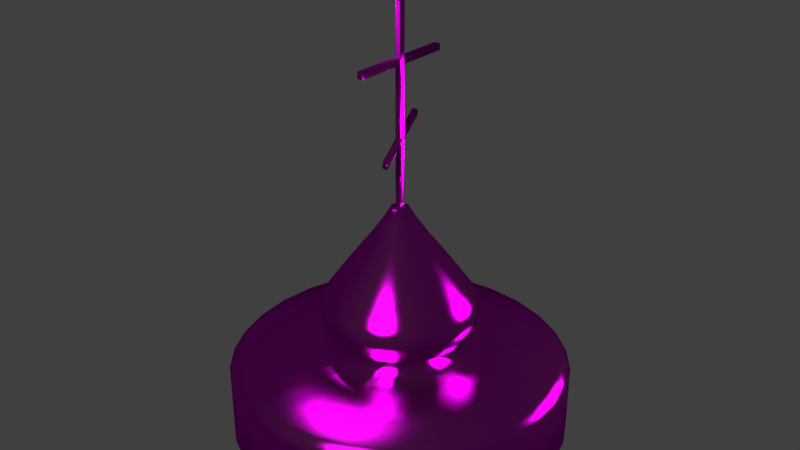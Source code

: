 # Source: ChurchRoof.blend  (saved by Blender 2.79.0; exported with 4.5.12 LTS)
import bpy
from mathutils import Matrix  # noqa: F401  (used for matrix-valued properties, if any)

bpy.ops.wm.read_factory_settings(use_empty=True)
scene = bpy.context.scene
scene.name = 'Scene'

# ---- collections
col_collection_1 = bpy.data.collections.new('Collection 1'); scene.collection.children.link(col_collection_1)

# ---- images (referenced by path relative to the original .blend; pixels are not part of the script)
import os
ASSET_DIR = os.environ.get("B2B_ASSET_DIR", "")  # directory of the original .blend (textures are referenced by path, not embedded)
HERE = os.path.dirname(os.path.abspath(__file__))  # packed textures are extracted next to this script under _unpacked/

def load_image(name, relpath, width, height, colorspace="sRGB"):
    """Load a texture the original file referenced (path relative to the .blend, or extracted next to this script)."""
    p = next((c for c in (os.path.join(HERE, relpath), os.path.join(ASSET_DIR, relpath)) if relpath and os.path.exists(c)), "")
    if p:
        img = bpy.data.images.load(p, check_existing=True)
        img.name = name
    else:  # same state as the original file: an image datablock whose file is absent (Cycles renders it pink)
        img = bpy.data.images.new(name, width, height)
        img.source = "FILE"
        img.filepath = "//" + (relpath or name)
    img.colorspace_settings.name = colorspace
    return img
img_goldtexture4_jpg_001 = load_image('GoldTexture4.jpg.001', 'Textures/GoldTexture4.jpg', 1024, 1024, 'sRGB')

# ---- materials (node trees are filled in below, after node groups)
mat_material_005 = bpy.data.materials.new('Material.005')
mat_material_005.alpha_threshold = 0.0
mat_material_005.roughness = 0.5

# ---- material node trees
mat_material_005.use_nodes = True; mat_material_005.node_tree.nodes.clear()
_N = mat_material_005.node_tree.nodes; _L = mat_material_005.node_tree.links
n0 = _N.new('ShaderNodeOutputMaterial'); n0.name = 'Material Output'; n0.location = (300, 300)
n1 = _N.new('ShaderNodeMixShader'); n1.name = 'Mix Shader'; n1.location = (10, 300)
n1.inputs[0].default_value = 0.25
n2 = _N.new('ShaderNodeBsdfAnisotropic'); n2.name = 'Glossy BSDF'; n2.location = (-190, 200)
n2.distribution = 'BECKMANN'
n2.inputs[1].default_value = 0.3162
n3 = _N.new('ShaderNodeTexImage'); n3.name = 'Image Texture'; n3.location = (-380, 200)
n3.width = 140
n3.image = img_goldtexture4_jpg_001
n4 = _N.new('ShaderNodeTexCoord'); n4.name = 'Texture Coordinate'; n4.location = (-380, 0)
n5 = _N.new('ShaderNodeBsdfDiffuse'); n5.name = 'Diffuse BSDF'; n5.location = (-190, 100)
n5.inputs[0].default_value = (0.022, 0.01, 0.001, 1.0)
n5.inputs[1].default_value = 0.05
n6 = _N.new('ShaderNodeTexCoord'); n6.name = 'Texture Coordinate.001'; n6.location = (-380, -100)
_L.new(n1.outputs[0], n0.inputs[0])
_L.new(n2.outputs[0], n1.inputs[1])
_L.new(n3.outputs[0], n2.inputs[0])
_L.new(n4.outputs[1], n2.inputs[4])
_L.new(n5.outputs[0], n1.inputs[2])
_L.new(n6.outputs[6], n5.inputs[2])
n0.is_active_output = True

# ---- world
world_world = bpy.data.worlds.new('World'); scene.world = world_world
world_world.color = (0.05088, 0.05088, 0.05088)
world_world.use_sun_shadow = False
world_world.sun_shadow_jitter_overblur = 0.0
world_world.cycles.sampling_method = 'MANUAL'

# ---- lights
light_point_002 = bpy.data.lights.new('Point.002', 'POINT')
light_point_002.transmission_factor = 0.0
light_point_002.energy = 100.0
light_point_002.shadow_buffer_clip_start = 0.5
light_point_002.shadow_soft_size = 0.1
light_point_002.shadow_maximum_resolution = 0.006
light_point_002.use_absolute_resolution = True
light_point_001 = bpy.data.lights.new('Point.001', 'POINT')
light_point_001.transmission_factor = 0.0
light_point_001.energy = 100.0
light_point_001.shadow_buffer_clip_start = 0.5
light_point_001.shadow_soft_size = 0.1
light_point_001.shadow_maximum_resolution = 0.006
light_point_001.use_absolute_resolution = True
light_point = bpy.data.lights.new('Point', 'POINT')
light_point.transmission_factor = 0.0
light_point.energy = 100.0
light_point.shadow_buffer_clip_start = 0.5
light_point.shadow_soft_size = 0.1
light_point.shadow_maximum_resolution = 0.006
light_point.use_absolute_resolution = True

# ---- meshes
me_cube = bpy.data.meshes.new('Cube')
me_cube.from_pydata([(-0.2518, -0.2355, 18.36), (-0.2518, -0.2355, 18.83), (0.2518, -0.2355, 18.36), (0.2518, -0.2355, 18.83), (-0.2518, -0.2355, 13.08), (0.2518, -0.2355, 13.08), (-0.2518, -0.2355, 29.57), (0.2518, -0.2355, 29.57), (-0.2518, -0.2355, 24.78), (-0.2518, -0.2355, 25.33), (0.2518, -0.2355, 25.33), (0.2518, -0.2355, 24.78), (-0.2518, -4.467, 24.78), (-0.2518, -4.467, 25.33), (0.2518, -4.467, 25.33), (0.2518, -4.467, 24.78), (-0.2518, 0.2355, 18.81), (-0.2518, 0.2355, 19.28), (0.2518, 0.2355, 18.81), (0.2518, 0.2355, 19.28), (-0.2518, 0.0, 18.58), (-0.2518, 0.0, 19.05), (0.2518, 0.0, 18.58), (0.2518, 0.0, 19.05), (-0.2518, 0.2355, 13.08), (0.2518, 0.2355, 13.08), (-0.2518, 0.2355, 29.57), (0.2518, 0.2355, 29.57), (-0.2518, 0.0, 29.57), (0.2518, 0.0, 29.57), (-0.2518, 0.2355, 24.78), (-0.2518, 0.2355, 25.33), (-0.2518, 0.0, 25.33), (-0.2518, 0.0, 24.78), (0.2518, 0.0, 24.78), (0.2518, 0.0, 25.33), (0.2518, 0.2355, 25.33), (0.2518, 0.2355, 24.78), (-0.2518, 4.467, 24.78), (-0.2518, 4.467, 25.33), (0.2518, 4.467, 25.33), (0.2518, 4.467, 24.78), (-0.2518, -1.815, 16.87), (-0.2518, -1.815, 17.34), (0.2518, -1.815, 16.87), (0.2518, -1.815, 17.34), (-0.2518, 1.815, 20.27), (-0.2518, 1.815, 20.74), (0.2518, 1.815, 20.27), (0.2518, 1.815, 20.74), (-0.2518, -0.05889, 18.53), (-0.2518, -0.1178, 18.47), (-0.2518, -0.1767, 18.42), (0.2518, -0.05889, 19.0), (0.2518, -0.1178, 18.94), (0.2518, -0.1767, 18.89), (-0.2518, -0.1767, 18.89), (-0.2518, -0.1178, 18.94), (-0.2518, -0.05889, 19.0), (0.2518, -0.1767, 18.42), (0.2518, -0.1178, 18.47), (0.2518, -0.05889, 18.53), (0.2518, -0.05889, 29.57), (0.2518, -0.1178, 29.57), (0.2518, -0.1767, 29.57), (-0.2518, -0.1767, 29.57), (-0.2518, -0.1178, 29.57), (-0.2518, -0.05889, 29.57), (0.2518, -0.05889, 24.78), (0.2518, -0.1178, 24.78), (0.2518, -0.1767, 24.78), (0.2518, -0.05889, 25.33), (0.2518, -0.1178, 25.33), (0.2518, -0.1767, 25.33), (-0.2518, -0.1767, 24.78), (-0.2518, -0.1178, 24.78), (-0.2518, -0.05889, 24.78), (-0.2518, -0.1767, 25.33), (-0.2518, -0.1178, 25.33), (-0.2518, -0.05889, 25.33), (-0.2518, 0.05889, 18.64), (-0.2518, 0.1178, 18.7), (-0.2518, 0.1767, 18.75), (0.2518, 0.05889, 19.11), (0.2518, 0.1178, 19.17), (0.2518, 0.1767, 19.22), (-0.2518, 0.1767, 19.22), (-0.2518, 0.1178, 19.17), (-0.2518, 0.05889, 19.11), (0.2518, 0.1767, 18.75), (0.2518, 0.1178, 18.7), (0.2518, 0.05889, 18.64), (0.2518, 0.05889, 29.57), (0.2518, 0.1178, 29.57), (0.2518, 0.1767, 29.57), (-0.2518, 0.1767, 29.57), (-0.2518, 0.1178, 29.57), (-0.2518, 0.05889, 29.57), (0.2518, 0.05889, 24.78), (0.2518, 0.1178, 24.78), (0.2518, 0.1767, 24.78), (0.2518, 0.05889, 25.33), (0.2518, 0.1178, 25.33), (0.2518, 0.1767, 25.33), (-0.2518, 0.1767, 24.78), (-0.2518, 0.1178, 24.78), (-0.2518, 0.05889, 24.78), (-0.2518, 0.1767, 25.33), (-0.2518, 0.1178, 25.33), (-0.2518, 0.05889, 25.33), (-0.1889, -0.2355, 18.36), (-0.1259, -0.2355, 18.36), (-0.06296, -0.2355, 18.36), (7.451e-09, -0.2355, 18.36), (0.06296, -0.2355, 18.36), (0.1259, -0.2355, 18.36), (0.1889, -0.2355, 18.36), (0.1889, -0.2355, 18.83), (0.1259, -0.2355, 18.83), (0.06296, -0.2355, 18.83), (-7.451e-09, -0.2355, 18.83), (-0.06296, -0.2355, 18.83), (-0.1259, -0.2355, 18.83), (-0.1889, -0.2355, 18.83), (-0.1889, -0.2355, 13.08), (-0.1259, -0.2355, 13.08), (-0.06296, -0.2355, 13.08), (7.451e-09, -0.2355, 13.08), (0.06296, -0.2355, 13.08), (0.1259, -0.2355, 13.08), (0.1889, -0.2355, 13.08), (0.1889, -0.2355, 29.57), (0.1259, -0.2355, 29.57), (0.06296, -0.2355, 29.57), (-7.451e-09, -0.2355, 29.57), (-0.06296, -0.2355, 29.57), (-0.1259, -0.2355, 29.57), (-0.1889, -0.2355, 29.57), (0.1889, -0.2355, 24.78), (0.1259, -0.2355, 24.78), (0.06296, -0.2355, 24.78), (-7.451e-09, -0.2355, 24.78), (-0.06296, -0.2355, 24.78), (-0.1259, -0.2355, 24.78), (-0.1889, -0.2355, 24.78), (0.1889, -0.2355, 25.33), (0.1259, -0.2355, 25.33), (0.06296, -0.2355, 25.33), (-7.451e-09, -0.2355, 25.33), (-0.06296, -0.2355, 25.33), (-0.1259, -0.2355, 25.33), (-0.1889, -0.2355, 25.33), (0.1889, -4.467, 24.78), (0.1259, -4.467, 24.78), (0.06296, -4.467, 24.78), (-7.451e-09, -4.467, 24.78), (-0.06296, -4.467, 24.78), (-0.1259, -4.467, 24.78), (-0.1889, -4.467, 24.78), (0.1889, -4.467, 25.33), (0.1259, -4.467, 25.33), (0.06296, -4.467, 25.33), (-7.451e-09, -4.467, 25.33), (-0.06296, -4.467, 25.33), (-0.1259, -4.467, 25.33), (-0.1889, -4.467, 25.33), (-0.1889, 0.2355, 18.81), (-0.1259, 0.2355, 18.81), (-0.06296, 0.2355, 18.81), (7.451e-09, 0.2355, 18.81), (0.06296, 0.2355, 18.81), (0.1259, 0.2355, 18.81), (0.1889, 0.2355, 18.81), (0.1889, 0.2355, 19.28), (0.1259, 0.2355, 19.28), (0.06296, 0.2355, 19.28), (-7.451e-09, 0.2355, 19.28), (-0.06296, 0.2355, 19.28), (-0.1259, 0.2355, 19.28), (-0.1889, 0.2355, 19.28), (-0.1889, 0.2355, 13.08), (-0.1259, 0.2355, 13.08), (-0.06296, 0.2355, 13.08), (7.451e-09, 0.2355, 13.08), (0.06296, 0.2355, 13.08), (0.1259, 0.2355, 13.08), (0.1889, 0.2355, 13.08), (0.1889, 0.2355, 29.57), (0.1259, 0.2355, 29.57), (0.06296, 0.2355, 29.57), (-7.451e-09, 0.2355, 29.57), (-0.06296, 0.2355, 29.57), (-0.1259, 0.2355, 29.57), (-0.1889, 0.2355, 29.57), (0.1889, 0.2355, 24.78), (0.1259, 0.2355, 24.78), (0.06296, 0.2355, 24.78), (-7.451e-09, 0.2355, 24.78), (-0.06296, 0.2355, 24.78), (-0.1259, 0.2355, 24.78), (-0.1889, 0.2355, 24.78), (0.1889, 0.2355, 25.33), (0.1259, 0.2355, 25.33), (0.06296, 0.2355, 25.33), (-7.451e-09, 0.2355, 25.33), (-0.06296, 0.2355, 25.33), (-0.1259, 0.2355, 25.33), (-0.1889, 0.2355, 25.33), (0.1889, 4.467, 24.78), (0.1259, 4.467, 24.78), (0.06296, 4.467, 24.78), (-7.451e-09, 4.467, 24.78), (-0.06296, 4.467, 24.78), (-0.1259, 4.467, 24.78), (-0.1889, 4.467, 24.78), (0.1889, 4.467, 25.33), (0.1259, 4.467, 25.33), (0.06296, 4.467, 25.33), (-7.451e-09, 4.467, 25.33), (-0.06296, 4.467, 25.33), (-0.1259, 4.467, 25.33), (-0.1889, 4.467, 25.33), (-0.1889, -1.815, 16.87), (-0.1259, -1.815, 16.87), (-0.06296, -1.815, 16.87), (7.451e-09, -1.815, 16.87), (0.06296, -1.815, 16.87), (0.1259, -1.815, 16.87), (0.1889, -1.815, 16.87), (0.1889, -1.815, 17.34), (0.1259, -1.815, 17.34), (0.06296, -1.815, 17.34), (-7.451e-09, -1.815, 17.34), (-0.06296, -1.815, 17.34), (-0.1259, -1.815, 17.34), (-0.1889, -1.815, 17.34), (-0.1889, 1.815, 20.27), (-0.1259, 1.815, 20.27), (-0.06296, 1.815, 20.27), (7.451e-09, 1.815, 20.27), (0.06296, 1.815, 20.27), (0.1259, 1.815, 20.27), (0.1889, 1.815, 20.27), (0.1889, 1.815, 20.74), (0.1259, 1.815, 20.74), (0.06296, 1.815, 20.74), (-7.451e-09, 1.815, 20.74), (-0.06296, 1.815, 20.74), (-0.1259, 1.815, 20.74), (-0.1889, 1.815, 20.74), (-0.2518, 0.2355, 13.4), (0.2518, 0.2355, 13.4), (0.1889, 0.2355, 13.4), (0.1259, 0.2355, 13.4), (0.06296, 0.2355, 13.4), (7.451e-09, 0.2355, 13.4), (-0.06296, 0.2355, 13.4), (-0.1259, 0.2355, 13.4), (-0.1889, 0.2355, 13.4), (-0.2518, -0.2355, 13.35), (0.2518, -0.2355, 13.35), (0.1889, -0.2355, 13.35), (0.1259, -0.2355, 13.35), (0.06296, -0.2355, 13.35), (7.451e-09, -0.2355, 13.35), (-0.06296, -0.2355, 13.35), (-0.1259, -0.2355, 13.35), (-0.1889, -0.2355, 13.35), (0.2518, -0.1767, 13.08), (0.2518, -0.1178, 13.08), (0.2518, -0.05889, 13.08), (0.2518, 0.0, 13.08), (0.2518, 0.05889, 13.08), (0.2518, 0.1178, 13.08), (0.2518, 0.1767, 13.08), (0.2518, -0.1767, 13.36), (0.2518, -0.1178, 13.36), (0.2518, -0.05889, 13.37), (0.2518, 0.0, 13.37), (0.2518, 0.05889, 13.38), (0.2518, 0.1178, 13.39), (0.2518, 0.1767, 13.39), (-0.2518, -0.1767, 13.08), (-0.2518, -0.1178, 13.08), (-0.2518, -0.05889, 13.08), (-0.2518, 0.0, 13.08), (-0.2518, 0.05889, 13.08), (-0.2518, 0.1178, 13.08), (-0.2518, 0.1767, 13.08), (-0.2518, 0.1767, 13.39), (-0.2518, 0.1178, 13.39), (-0.2518, 0.05889, 13.38), (-0.2518, 0.0, 13.37), (-0.2518, -0.05889, 13.37), (-0.2518, -0.1178, 13.36), (-0.2518, -0.1767, 13.36), (14.01, -2.787, -6.778), (2.573, -0.5118, -0.02271), (13.2, -5.467, -6.778), (2.424, -1.004, -0.02271), (11.88, -7.937, -6.778), (2.181, -1.458, -0.02271), (10.1, -10.1, -6.778), (1.855, -1.855, -0.02271), (7.937, -11.88, -6.778), (1.458, -2.181, -0.02271), (5.467, -13.2, -6.778), (1.004, -2.424, -0.02271), (2.787, -14.01, -6.778), (0.5118, -2.573, -0.02271), (-4.655e-06, -14.29, -6.778), (-1.075e-06, -2.624, -0.02271), (-2.787, -14.01, -6.778), (-0.5118, -2.573, -0.02271), (-5.467, -13.2, -6.778), (-1.004, -2.424, -0.02271), (-7.937, -11.88, -6.778), (-1.458, -2.181, -0.02271), (-10.1, -10.1, -6.778), (-1.855, -1.855, -0.02271), (-11.88, -7.937, -6.778), (-2.181, -1.458, -0.02271), (-13.2, -5.467, -6.778), (-2.424, -1.004, -0.02271), (-14.01, -2.787, -6.778), (-2.573, -0.5118, -0.02271), (14.29, 0.0, -6.778), (2.624, 0.0, -0.02271), (14.01, 2.787, -6.778), (2.573, 0.5118, -0.02271), (13.2, 5.467, -6.778), (2.424, 1.004, -0.02271), (11.88, 7.937, -6.778), (2.181, 1.458, -0.02271), (10.1, 10.1, -6.778), (1.855, 1.855, -0.02271), (7.937, 11.88, -6.778), (1.458, 2.181, -0.02271), (5.467, 13.2, -6.778), (1.004, 2.424, -0.02271), (2.787, 14.01, -6.778), (0.5118, 2.573, -0.02271), (-4.655e-06, 14.29, -6.778), (-1.075e-06, 2.624, -0.02271), (-2.787, 14.01, -6.778), (-0.5118, 2.573, -0.02271), (-5.467, 13.2, -6.778), (-1.004, 2.424, -0.02271), (-7.937, 11.88, -6.778), (-1.458, 2.181, -0.02271), (-10.1, 10.1, -6.778), (-1.855, 1.855, -0.02271), (-11.88, 7.937, -6.778), (-2.181, 1.458, -0.02271), (-13.2, 5.467, -6.778), (-2.424, 1.004, -0.02271), (-14.01, 2.787, -6.778), (-2.573, 0.5118, -0.02271), (-14.29, 0.0, -6.778), (-2.624, 0.0, -0.02271), (12.9, -2.566, -0.3677), (13.15, 1.475e-08, -0.3677), (12.15, -5.034, -0.3677), (10.94, -7.308, -0.3677), (9.302, -9.302, -0.3677), (7.308, -10.94, -0.3677), (5.034, -12.15, -0.3677), (2.566, -12.9, -0.3677), (-4.55e-06, -13.15, -0.3677), (-2.566, -12.9, -0.3677), (-5.034, -12.15, -0.3677), (-7.308, -10.94, -0.3677), (-9.302, -9.302, -0.3677), (-10.94, -7.308, -0.3677), (-12.15, -5.034, -0.3677), (-12.9, -2.566, -0.3677), (-13.15, 1.475e-08, -0.3677), (12.9, 2.566, -0.3677), (12.15, 5.034, -0.3677), (10.94, 7.308, -0.3677), (9.302, 9.302, -0.3677), (7.308, 10.94, -0.3677), (5.034, 12.15, -0.3677), (2.566, 12.9, -0.3677), (-4.55e-06, 13.15, -0.3677), (-2.566, 12.9, -0.3677), (-5.034, 12.15, -0.3677), (-7.308, 10.94, -0.3677), (-9.302, 9.302, -0.3677), (-10.94, 7.308, -0.3677), (-12.15, 5.034, -0.3677), (-12.9, 2.566, -0.3677), (3.565, -0.7092, 0.7248), (3.359, -1.391, 0.7248), (3.023, -2.02, 0.7248), (2.571, -2.571, 0.7248), (2.02, -3.023, 0.7248), (1.391, -3.359, 0.7248), (0.7092, -3.565, 0.7248), (-1.233e-06, -3.635, 0.7248), (-0.7092, -3.565, 0.7248), (-1.391, -3.359, 0.7248), (-2.02, -3.023, 0.7248), (-2.571, -2.571, 0.7248), (-3.023, -2.02, 0.7248), (-3.359, -1.391, 0.7248), (-3.565, -0.7092, 0.7248), (3.635, -1.026e-08, 0.7248), (3.565, 0.7092, 0.7248), (3.359, 1.391, 0.7248), (3.023, 2.02, 0.7248), (2.571, 2.571, 0.7248), (2.02, 3.023, 0.7248), (1.391, 3.359, 0.7248), (0.7092, 3.565, 0.7248), (-1.233e-06, 3.635, 0.7248), (-0.7092, 3.565, 0.7248), (-1.391, 3.359, 0.7248), (-2.02, 3.023, 0.7248), (-2.571, 2.571, 0.7248), (-3.023, 2.02, 0.7248), (-3.359, 1.391, 0.7248), (-3.565, 0.7092, 0.7248), (-3.635, -1.026e-08, 0.7248), (4.709, -0.9367, 1.514), (4.436, -1.837, 1.514), (3.992, -2.667, 1.514), (3.395, -3.395, 1.514), (2.667, -3.992, 1.514), (1.837, -4.436, 1.514), (0.9367, -4.709, 1.514), (-1.386e-06, -4.801, 1.514), (-0.9367, -4.709, 1.514), (-1.837, -4.436, 1.514), (-2.667, -3.992, 1.514), (-3.395, -3.395, 1.514), (-3.992, -2.667, 1.514), (-4.436, -1.837, 1.514), (-4.709, -0.9367, 1.514), (4.801, 4.686e-09, 1.514), (4.709, 0.9367, 1.514), (4.436, 1.837, 1.514), (3.992, 2.667, 1.514), (3.395, 3.395, 1.514), (2.667, 3.992, 1.514), (1.837, 4.436, 1.514), (0.9367, 4.709, 1.514), (-1.386e-06, 4.801, 1.514), (-0.9367, 4.709, 1.514), (-1.837, 4.436, 1.514), (-2.667, 3.992, 1.514), (-3.395, 3.395, 1.514), (-3.992, 2.667, 1.514), (-4.436, 1.837, 1.514), (-4.709, 0.9367, 1.514), (-4.801, 4.686e-09, 1.514), (5.747, -1.143, 2.241), (5.414, -2.243, 2.241), (4.872, -3.256, 2.241), (4.144, -4.144, 2.241), (3.256, -4.872, 2.241), (2.243, -5.414, 2.241), (1.143, -5.747, 2.241), (-1.524e-06, -5.86, 2.241), (-1.143, -5.747, 2.241), (-2.243, -5.414, 2.241), (-3.256, -4.872, 2.241), (-4.144, -4.144, 2.241), (-4.872, -3.256, 2.241), (-5.414, -2.243, 2.241), (-5.747, -1.143, 2.241), (5.86, -2.952e-08, 2.241), (5.747, 1.143, 2.241), (5.414, 2.243, 2.241), (4.872, 3.256, 2.241), (4.144, 4.144, 2.241), (3.256, 4.872, 2.241), (2.243, 5.414, 2.241), (1.143, 5.747, 2.241), (-1.524e-06, 5.86, 2.241), (-1.143, 5.747, 2.241), (-2.243, 5.414, 2.241), (-3.256, 4.872, 2.241), (-4.144, 4.144, 2.241), (-4.872, 3.256, 2.241), (-5.414, 2.243, 2.241), (-5.747, 1.143, 2.241), (-5.86, -2.952e-08, 2.241), (6.304, -1.254, 3.186), (5.938, -2.46, 3.186), (5.344, -3.571, 3.186), (4.545, -4.545, 3.186), (3.571, -5.344, 3.186), (2.46, -5.938, 3.186), (1.254, -6.304, 3.186), (-1.597e-06, -6.427, 3.186), (-1.254, -6.304, 3.186), (-2.46, -5.938, 3.186), (-3.571, -5.344, 3.186), (-4.545, -4.545, 3.186), (-5.344, -3.571, 3.186), (-5.938, -2.46, 3.186), (-6.304, -1.254, 3.186), (6.427, -4.159e-08, 3.186), (6.304, 1.254, 3.186), (5.938, 2.46, 3.186), (5.344, 3.571, 3.186), (4.545, 4.545, 3.186), (3.571, 5.344, 3.186), (2.46, 5.938, 3.186), (1.254, 6.304, 3.186), (-1.597e-06, 6.427, 3.186), (-1.254, 6.304, 3.186), (-2.46, 5.938, 3.186), (-3.571, 5.344, 3.186), (-4.545, 4.545, 3.186), (-5.344, 3.571, 3.186), (-5.938, 2.46, 3.186), (-6.304, 1.254, 3.186), (-6.427, -4.159e-08, 3.186), (6.465, -1.286, 4.14), (6.089, -2.522, 4.14), (5.48, -3.662, 4.14), (4.661, -4.661, 4.14), (3.662, -5.48, 4.14), (2.522, -6.089, 4.14), (1.286, -6.465, 4.14), (-1.626e-06, -6.591, 4.14), (-1.286, -6.465, 4.14), (-2.522, -6.089, 4.14), (-3.662, -5.48, 4.14), (-4.661, -4.661, 4.14), (-5.48, -3.662, 4.14), (-6.089, -2.522, 4.14), (-6.465, -1.286, 4.14), (6.591, -3.431e-08, 4.14), (6.465, 1.286, 4.14), (6.089, 2.522, 4.14), (5.48, 3.662, 4.14), (4.661, 4.661, 4.14), (3.662, 5.48, 4.14), (2.522, 6.089, 4.14), (1.286, 6.465, 4.14), (-1.626e-06, 6.591, 4.14), (-1.286, 6.465, 4.14), (-2.522, 6.089, 4.14), (-3.662, 5.48, 4.14), (-4.661, 4.661, 4.14), (-5.48, 3.662, 4.14), (-6.089, 2.522, 4.14), (-6.465, 1.286, 4.14), (-6.591, -3.431e-08, 4.14), (6.089, -1.211, 5.222), (5.735, -2.376, 5.222), (5.162, -3.449, 5.222), (4.39, -4.39, 5.222), (3.449, -5.162, 5.222), (2.376, -5.735, 5.222), (1.211, -6.089, 5.222), (-1.564e-06, -6.208, 5.222), (-1.211, -6.089, 5.222), (-2.376, -5.735, 5.222), (-3.449, -5.162, 5.222), (-4.39, -4.39, 5.222), (-5.162, -3.449, 5.222), (-5.735, -2.376, 5.222), (-6.089, -1.211, 5.222), (6.208, -4.689e-08, 5.222), (6.089, 1.211, 5.222), (5.735, 2.376, 5.222), (5.162, 3.449, 5.222), (4.39, 4.39, 5.222), (3.449, 5.162, 5.222), (2.376, 5.735, 5.222), (1.211, 6.089, 5.222), (-1.564e-06, 6.208, 5.222), (-1.211, 6.089, 5.222), (-2.376, 5.735, 5.222), (-3.449, 5.162, 5.222), (-4.39, 4.39, 5.222), (-5.162, 3.449, 5.222), (-5.735, 2.376, 5.222), (-6.089, 1.211, 5.222), (-6.208, -4.689e-08, 5.222), (5.335, -1.061, 6.312), (5.026, -2.082, 6.312), (4.523, -3.022, 6.312), (3.846, -3.846, 6.312), (3.022, -4.523, 6.312), (2.082, -5.026, 6.312), (1.061, -5.335, 6.312), (-1.451e-06, -5.44, 6.312), (-1.061, -5.335, 6.312), (-2.082, -5.026, 6.312), (-3.022, -4.523, 6.312), (-3.846, -3.846, 6.312), (-4.523, -3.022, 6.312), (-5.026, -2.082, 6.312), (-5.335, -1.061, 6.312), (5.44, -5.078e-08, 6.312), (5.335, 1.061, 6.312), (5.026, 2.082, 6.312), (4.523, 3.022, 6.312), (3.846, 3.846, 6.312), (3.022, 4.523, 6.312), (2.082, 5.026, 6.312), (1.061, 5.335, 6.312), (-1.451e-06, 5.44, 6.312), (-1.061, 5.335, 6.312), (-2.082, 5.026, 6.312), (-3.022, 4.523, 6.312), (-3.846, 3.846, 6.312), (-4.523, 3.022, 6.312), (-5.026, 2.082, 6.312), (-5.335, 1.061, 6.312), (-5.44, -5.078e-08, 6.312), (4.229, -0.8412, 7.914), (3.984, -1.65, 7.914), (3.585, -2.396, 7.914), (3.049, -3.049, 7.914), (2.396, -3.585, 7.914), (1.65, -3.984, 7.914), (0.8412, -4.229, 7.914), (-1.292e-06, -4.312, 7.914), (-0.8412, -4.229, 7.914), (-1.65, -3.984, 7.914), (-2.396, -3.585, 7.914), (-3.049, -3.049, 7.914), (-3.585, -2.396, 7.914), (-3.984, -1.65, 7.914), (-4.229, -0.8412, 7.914), (4.312, -3.74e-08, 7.914), (4.229, 0.8412, 7.914), (3.984, 1.65, 7.914), (3.585, 2.396, 7.914), (3.049, 3.049, 7.914), (2.396, 3.585, 7.914), (1.65, 3.984, 7.914), (0.8412, 4.229, 7.914), (-1.292e-06, 4.312, 7.914), (-0.8412, 4.229, 7.914), (-1.65, 3.984, 7.914), (-2.396, 3.585, 7.914), (-3.049, 3.049, 7.914), (-3.585, 2.396, 7.914), (-3.984, 1.65, 7.914), (-4.229, 0.8412, 7.914), (-4.312, -3.74e-08, 7.914), (3.177, -0.6319, 9.354), (2.992, -1.239, 9.354), (2.693, -1.799, 9.354), (2.29, -2.29, 9.354), (1.799, -2.693, 9.354), (1.239, -2.992, 9.354), (0.6319, -3.177, 9.354), (-1.123e-06, -3.239, 9.354), (-0.6319, -3.177, 9.354), (-1.239, -2.992, 9.354), (-1.799, -2.693, 9.354), (-2.29, -2.29, 9.354), (-2.693, -1.799, 9.354), (-2.992, -1.239, 9.354), (-3.177, -0.6319, 9.354), (3.239, -5.972e-08, 9.354), (3.177, 0.6319, 9.354), (2.992, 1.239, 9.354), (2.693, 1.799, 9.354), (2.29, 2.29, 9.354), (1.799, 2.693, 9.354), (1.239, 2.992, 9.354), (0.6319, 3.177, 9.354), (-1.123e-06, 3.239, 9.354), (-0.6319, 3.177, 9.354), (-1.239, 2.992, 9.354), (-1.799, 2.693, 9.354), (-2.29, 2.29, 9.354), (-2.693, 1.799, 9.354), (-2.992, 1.239, 9.354), (-3.177, 0.6319, 9.354), (-3.239, -5.972e-08, 9.354), (2.31, -0.4594, 10.53), (2.176, -0.9012, 10.53), (1.958, -1.308, 10.53), (1.665, -1.665, 10.53), (1.308, -1.958, 10.53), (0.9012, -2.176, 10.53), (0.4594, -2.31, 10.53), (-1.042e-06, -2.355, 10.53), (-0.4594, -2.31, 10.53), (-0.9012, -2.176, 10.53), (-1.308, -1.958, 10.53), (-1.665, -1.665, 10.53), (-1.958, -1.308, 10.53), (-2.176, -0.9012, 10.53), (-2.31, -0.4594, 10.53), (2.355, -1.128e-07, 10.53), (2.31, 0.4594, 10.53), (2.176, 0.9012, 10.53), (1.958, 1.308, 10.53), (1.665, 1.665, 10.53), (1.308, 1.958, 10.53), (0.9012, 2.176, 10.53), (0.4594, 2.31, 10.53), (-1.042e-06, 2.355, 10.53), (-0.4594, 2.31, 10.53), (-0.9012, 2.176, 10.53), (-1.308, 1.958, 10.53), (-1.665, 1.665, 10.53), (-1.958, 1.308, 10.53), (-2.176, 0.9012, 10.53), (-2.31, 0.4594, 10.53), (-2.355, -1.128e-07, 10.53), (1.3, -0.2586, 12.03), (1.224, -0.5072, 12.03), (1.102, -0.7363, 12.03), (0.9372, -0.9372, 12.03), (0.7363, -1.102, 12.03), (0.5072, -1.224, 12.03), (0.2586, -1.3, 12.03), (-9.032e-07, -1.325, 12.03), (-0.2586, -1.3, 12.03), (-0.5072, -1.224, 12.03), (-0.7363, -1.102, 12.03), (-0.9372, -0.9372, 12.03), (-1.102, -0.7363, 12.03), (-1.224, -0.5072, 12.03), (-1.3, -0.2586, 12.03), (1.325, -1.138e-07, 12.03), (1.3, 0.2586, 12.03), (1.224, 0.5072, 12.03), (1.102, 0.7363, 12.03), (0.9372, 0.9372, 12.03), (0.7363, 1.102, 12.03), (0.5072, 1.224, 12.03), (0.2586, 1.3, 12.03), (-9.032e-07, 1.325, 12.03), (-0.2586, 1.3, 12.03), (-0.5072, 1.224, 12.03), (-0.7363, 1.102, 12.03), (-0.9372, 0.9372, 12.03), (-1.102, 0.7363, 12.03), (-1.224, 0.5072, 12.03), (-1.3, 0.2586, 12.03), (-1.325, -1.138e-07, 12.03), (0.7532, -0.1498, 13.02), (0.7095, -0.2939, 13.02), (0.6385, -0.4266, 13.02), (0.543, -0.543, 13.02), (0.4266, -0.6385, 13.02), (0.2939, -0.7095, 13.02), (0.1498, -0.7532, 13.02), (1.339e-08, -0.7679, 13.02), (-0.1498, -0.7532, 13.02), (-0.2939, -0.7095, 13.02), (-0.4266, -0.6385, 13.02), (-0.543, -0.543, 13.02), (-0.6385, -0.4266, 13.02), (-0.7095, -0.2939, 13.02), (-0.7532, -0.1498, 13.02), (0.7679, -9.085e-08, 13.02), (0.7532, 0.1498, 13.02), (0.7095, 0.2939, 13.02), (0.6385, 0.4266, 13.02), (0.543, 0.543, 13.02), (0.4266, 0.6385, 13.02), (0.2939, 0.7095, 13.02), (0.1498, 0.7532, 13.02), (1.339e-08, 0.7679, 13.02), (-0.1498, 0.7532, 13.02), (-0.2939, 0.7095, 13.02), (-0.4266, 0.6385, 13.02), (-0.543, 0.543, 13.02), (-0.6385, 0.4266, 13.02), (-0.7095, 0.2939, 13.02), (-0.7532, 0.1498, 13.02), (-0.7679, -9.085e-08, 13.02), (13.89, 6.593e-09, -0.9022), (13.62, -2.71, -0.9022), (12.83, -5.316, -0.9022), (11.55, -7.717, -0.9022), (9.822, -9.822, -0.9022), (7.717, -11.55, -0.9022), (5.316, -12.83, -0.9022), (2.71, -13.62, -0.9022), (-4.619e-06, -13.89, -0.9022), (-2.71, -13.62, -0.9022), (-5.316, -12.83, -0.9022), (-7.717, -11.55, -0.9022), (-9.822, -9.822, -0.9022), (-11.55, -7.717, -0.9022), (-12.83, -5.316, -0.9022), (-13.62, -2.71, -0.9022), (-13.89, 6.593e-09, -0.9022), (13.62, 2.71, -0.9022), (12.83, 5.316, -0.9022), (11.55, 7.717, -0.9022), (9.822, 9.822, -0.9022), (7.717, 11.55, -0.9022), (5.316, 12.83, -0.9022), (2.71, 13.62, -0.9022), (-4.619e-06, 13.89, -0.9022), (-2.71, 13.62, -0.9022), (-5.316, 12.83, -0.9022), (-7.717, 11.55, -0.9022), (-9.822, 9.822, -0.9022), (-11.55, 7.717, -0.9022), (-12.83, 5.316, -0.9022), (-13.62, 2.71, -0.9022), (14.29, 0.0, -1.303), (14.01, -2.787, -1.303), (13.2, -5.467, -1.303), (11.88, -7.937, -1.303), (10.1, -10.1, -1.303), (7.937, -11.88, -1.303), (5.467, -13.2, -1.303), (2.787, -14.01, -1.303), (-4.655e-06, -14.29, -1.303), (-2.787, -14.01, -1.303), (-5.467, -13.2, -1.303), (-7.937, -11.88, -1.303), (-10.1, -10.1, -1.303), (-11.88, -7.937, -1.303), (-13.2, -5.467, -1.303), (-14.01, -2.787, -1.303), (-14.29, 0.0, -1.303), (14.01, 2.787, -1.303), (13.2, 5.467, -1.303), (11.88, 7.937, -1.303), (10.1, 10.1, -1.303), (7.937, 11.88, -1.303), (5.467, 13.2, -1.303), (2.787, 14.01, -1.303), (-4.655e-06, 14.29, -1.303), (-2.787, 14.01, -1.303), (-5.467, 13.2, -1.303), (-7.937, 11.88, -1.303), (-10.1, 10.1, -1.303), (-11.88, 7.937, -1.303), (-13.2, 5.467, -1.303), (-14.01, 2.787, -1.303), (7.765, 7.203e-09, 0.06967), (7.616, -1.515, 0.06967), (7.174, -2.972, 0.06967), (6.456, -4.314, 0.06967), (5.491, -5.491, 0.06967), (4.314, -6.456, 0.06967), (2.972, -7.174, 0.06967), (1.515, -7.616, 0.06967), (-2.771e-06, -7.765, 0.06967), (-1.515, -7.616, 0.06967), (-2.972, -7.174, 0.06967), (-4.314, -6.456, 0.06967), (-5.491, -5.491, 0.06967), (-6.456, -4.314, 0.06967), (-7.174, -2.972, 0.06967), (-7.616, -1.515, 0.06967), (-7.765, 7.203e-09, 0.06967), (7.616, 1.515, 0.06967), (7.174, 2.972, 0.06967), (6.456, 4.314, 0.06967), (5.491, 5.491, 0.06967), (4.314, 6.456, 0.06967), (2.972, 7.174, 0.06967), (1.515, 7.616, 0.06967), (-2.771e-06, 7.765, 0.06967), (-1.515, 7.616, 0.06967), (-2.972, 7.174, 0.06967), (-4.314, 6.456, 0.06967), (-5.491, 5.491, 0.06967), (-6.456, 4.314, 0.06967), (-7.174, 2.972, 0.06967), (-7.616, 1.515, 0.06967)], [], [(267, 259, 4, 124), (11, 10, 14, 15), (9, 8, 12, 13), (258, 180, 24, 250), (37, 41, 40, 36), (31, 39, 38, 30), (2, 3, 45, 44), (1, 0, 42, 43), (19, 18, 48, 49), (16, 17, 47, 46), (5, 747, 746, 268), (64, 7, 10, 73, 72, 71, 35, 101, 102, 103, 36, 27, 94, 93, 92, 29, 62, 63), (55, 54, 53, 23, 83, 84, 85, 19, 37, 100, 99, 98, 34, 68, 69, 70, 11, 3), (275, 260, 5, 268), (9, 77, 78, 79, 32, 109, 108, 107, 31, 30, 104, 105, 106, 33, 76, 75, 74, 8), (2, 116, 115, 114, 113, 112, 111, 110, 0, 259, 267, 266, 265, 264, 263, 262, 261, 260), (1, 56, 57, 58, 21, 88, 87, 86, 17, 16, 82, 81, 80, 20, 50, 51, 52, 0), (58, 57, 56, 1, 8, 74, 75, 76, 33, 106, 105, 104, 30, 17, 86, 87, 88, 21), (289, 250, 24, 288), (2, 59, 60, 61, 22, 91, 90, 89, 18, 19, 85, 84, 83, 23, 53, 54, 55, 3), (10, 11, 70, 69, 68, 34, 98, 99, 100, 37, 36, 103, 102, 101, 35, 71, 72, 73), (251, 25, 186, 252), (252, 186, 185, 253), (253, 185, 184, 254), (254, 184, 183, 255), (255, 183, 182, 256), (256, 182, 181, 257), (257, 181, 180, 258), (1, 43, 235, 234, 233, 232, 231, 230, 229, 45, 3, 117, 118, 119, 120, 121, 122, 123), (17, 179, 178, 177, 176, 175, 174, 173, 19, 49, 243, 244, 245, 246, 247, 248, 249, 47), (31, 207, 206, 205, 204, 203, 202, 201, 36, 40, 215, 216, 217, 218, 219, 220, 221, 39), (9, 13, 165, 164, 163, 162, 161, 160, 159, 14, 10, 145, 146, 147, 148, 149, 150, 151), (7, 64, 63, 62, 29, 92, 93, 94, 27, 187, 188, 189, 190, 191, 192, 193, 26, 95, 96, 97, 28, 67, 66, 65, 6, 137, 136, 135, 134, 133, 132, 131), (260, 261, 130, 5), (261, 262, 129, 130), (262, 263, 128, 129), (263, 264, 127, 128), (264, 265, 126, 127), (265, 266, 125, 126), (266, 267, 124, 125), (2, 44, 228, 227, 226, 225, 224, 223, 222, 42, 0, 110, 111, 112, 113, 114, 115, 116), (18, 172, 171, 170, 169, 168, 167, 166, 16, 46, 236, 237, 238, 239, 240, 241, 242, 48), (30, 38, 214, 213, 212, 211, 210, 209, 208, 41, 37, 194, 195, 196, 197, 198, 199, 200), (8, 144, 143, 142, 141, 140, 139, 138, 11, 15, 152, 153, 154, 155, 156, 157, 158, 12), (30, 200, 199, 198, 197, 196, 195, 194, 37, 19, 173, 174, 175, 176, 177, 178, 179, 17), (39, 221, 220, 219, 218, 217, 216, 215, 40, 41, 208, 209, 210, 211, 212, 213, 214, 38), (26, 193, 192, 191, 190, 189, 188, 187, 27, 36, 201, 202, 203, 204, 205, 206, 207, 31), (8, 1, 123, 122, 121, 120, 119, 118, 117, 3, 11, 138, 139, 140, 141, 142, 143, 144), (6, 9, 151, 150, 149, 148, 147, 146, 145, 10, 7, 131, 132, 133, 134, 135, 136, 137), (13, 12, 158, 157, 156, 155, 154, 153, 152, 15, 14, 159, 160, 161, 162, 163, 164, 165), (9, 6, 65, 66, 67, 28, 97, 96, 95, 26, 31, 107, 108, 109, 32, 79, 78, 77), (47, 249, 248, 247, 246, 245, 244, 243, 49, 48, 242, 241, 240, 239, 238, 237, 236, 46), (172, 18, 251, 252, 253, 254, 255, 256, 257, 258, 250, 16, 166, 167, 168, 169, 170, 171), (43, 42, 222, 223, 224, 225, 226, 227, 228, 44, 45, 229, 230, 231, 232, 233, 234, 235), (22, 61, 60, 59, 2, 260, 275, 276, 277, 278, 279, 280, 281, 251, 18, 89, 90, 91), (0, 52, 51, 50, 20, 80, 81, 82, 16, 250, 289, 290, 291, 292, 293, 294, 295, 259), (251, 281, 274, 25), (281, 280, 273, 274), (280, 279, 272, 273), (279, 278, 271, 272), (278, 277, 270, 271), (277, 276, 269, 270), (276, 275, 268, 269), (259, 295, 282, 4), (295, 294, 283, 282), (294, 293, 284, 283), (293, 292, 285, 284), (292, 291, 286, 285), (291, 290, 287, 286), (290, 289, 288, 287), (776, 361, 360, 777), (777, 360, 362, 778), (778, 362, 363, 779), (779, 363, 364, 780), (780, 364, 365, 781), (781, 365, 366, 782), (782, 366, 367, 783), (783, 367, 368, 784), (784, 368, 369, 785), (785, 369, 370, 786), (786, 370, 371, 787), (787, 371, 372, 788), (788, 372, 373, 789), (789, 373, 374, 790), (790, 374, 375, 791), (791, 375, 376, 792), (776, 793, 377, 361), (793, 794, 378, 377), (794, 795, 379, 378), (795, 796, 380, 379), (796, 797, 381, 380), (797, 798, 382, 381), (798, 799, 383, 382), (799, 800, 384, 383), (800, 801, 385, 384), (801, 802, 386, 385), (802, 803, 387, 386), (803, 804, 388, 387), (804, 805, 389, 388), (805, 806, 390, 389), (806, 807, 391, 390), (807, 792, 376, 391), (319, 317, 402, 403), (840, 841, 360, 361), (841, 842, 362, 360), (842, 843, 363, 362), (843, 844, 364, 363), (844, 845, 365, 364), (845, 846, 366, 365), (846, 847, 367, 366), (847, 848, 368, 367), (848, 849, 369, 368), (849, 850, 370, 369), (850, 851, 371, 370), (851, 852, 372, 371), (852, 853, 373, 372), (853, 854, 374, 373), (854, 855, 375, 374), (855, 856, 376, 375), (857, 840, 361, 377), (858, 857, 377, 378), (859, 858, 378, 379), (860, 859, 379, 380), (861, 860, 380, 381), (862, 861, 381, 382), (863, 862, 382, 383), (864, 863, 383, 384), (865, 864, 384, 385), (866, 865, 385, 386), (867, 866, 386, 387), (868, 867, 387, 388), (869, 868, 388, 389), (870, 869, 389, 390), (871, 870, 390, 391), (856, 871, 391, 376), (406, 405, 437, 438), (345, 347, 417, 416), (321, 319, 403, 404), (347, 349, 418, 417), (323, 321, 404, 405), (297, 327, 407, 392), (349, 351, 419, 418), (325, 323, 405, 406), (299, 297, 392, 393), (351, 353, 420, 419), (359, 325, 406, 423), (301, 299, 393, 394), (353, 355, 421, 420), (327, 329, 408, 407), (303, 301, 394, 395), (355, 357, 422, 421), (329, 331, 409, 408), (305, 303, 395, 396), (357, 359, 423, 422), (331, 333, 410, 409), (307, 305, 396, 397), (333, 335, 411, 410), (309, 307, 397, 398), (335, 337, 412, 411), (311, 309, 398, 399), (337, 339, 413, 412), (313, 311, 399, 400), (339, 341, 414, 413), (315, 313, 400, 401), (341, 343, 415, 414), (317, 315, 401, 402), (343, 345, 416, 415), (440, 441, 473, 472), (393, 392, 424, 425), (419, 420, 452, 451), (423, 406, 438, 455), (394, 393, 425, 426), (420, 421, 453, 452), (407, 408, 440, 439), (395, 394, 426, 427), (421, 422, 454, 453), (408, 409, 441, 440), (396, 395, 427, 428), (422, 423, 455, 454), (409, 410, 442, 441), (397, 396, 428, 429), (410, 411, 443, 442), (398, 397, 429, 430), (411, 412, 444, 443), (399, 398, 430, 431), (412, 413, 445, 444), (400, 399, 431, 432), (413, 414, 446, 445), (401, 400, 432, 433), (414, 415, 447, 446), (402, 401, 433, 434), (415, 416, 448, 447), (403, 402, 434, 435), (416, 417, 449, 448), (404, 403, 435, 436), (417, 418, 450, 449), (405, 404, 436, 437), (392, 407, 439, 424), (418, 419, 451, 450), (475, 476, 508, 507), (428, 427, 459, 460), (454, 455, 487, 486), (441, 442, 474, 473), (429, 428, 460, 461), (442, 443, 475, 474), (430, 429, 461, 462), (443, 444, 476, 475), (431, 430, 462, 463), (444, 445, 477, 476), (432, 431, 463, 464), (445, 446, 478, 477), (433, 432, 464, 465), (446, 447, 479, 478), (434, 433, 465, 466), (447, 448, 480, 479), (435, 434, 466, 467), (448, 449, 481, 480), (436, 435, 467, 468), (449, 450, 482, 481), (437, 436, 468, 469), (424, 439, 471, 456), (450, 451, 483, 482), (438, 437, 469, 470), (425, 424, 456, 457), (451, 452, 484, 483), (455, 438, 470, 487), (426, 425, 457, 458), (452, 453, 485, 484), (439, 440, 472, 471), (427, 426, 458, 459), (453, 454, 486, 485), (510, 511, 543, 542), (463, 462, 494, 495), (476, 477, 509, 508), (464, 463, 495, 496), (477, 478, 510, 509), (465, 464, 496, 497), (478, 479, 511, 510), (466, 465, 497, 498), (479, 480, 512, 511), (467, 466, 498, 499), (480, 481, 513, 512), (468, 467, 499, 500), (481, 482, 514, 513), (469, 468, 500, 501), (456, 471, 503, 488), (482, 483, 515, 514), (470, 469, 501, 502), (457, 456, 488, 489), (483, 484, 516, 515), (487, 470, 502, 519), (458, 457, 489, 490), (484, 485, 517, 516), (471, 472, 504, 503), (459, 458, 490, 491), (485, 486, 518, 517), (472, 473, 505, 504), (460, 459, 491, 492), (486, 487, 519, 518), (473, 474, 506, 505), (461, 460, 492, 493), (474, 475, 507, 506), (462, 461, 493, 494), (545, 546, 578, 577), (498, 497, 529, 530), (511, 512, 544, 543), (499, 498, 530, 531), (512, 513, 545, 544), (500, 499, 531, 532), (513, 514, 546, 545), (501, 500, 532, 533), (488, 503, 535, 520), (514, 515, 547, 546), (502, 501, 533, 534), (489, 488, 520, 521), (515, 516, 548, 547), (519, 502, 534, 551), (490, 489, 521, 522), (516, 517, 549, 548), (503, 504, 536, 535), (491, 490, 522, 523), (517, 518, 550, 549), (504, 505, 537, 536), (492, 491, 523, 524), (518, 519, 551, 550), (505, 506, 538, 537), (493, 492, 524, 525), (506, 507, 539, 538), (494, 493, 525, 526), (507, 508, 540, 539), (495, 494, 526, 527), (508, 509, 541, 540), (496, 495, 527, 528), (509, 510, 542, 541), (497, 496, 528, 529), (554, 553, 585, 586), (533, 532, 564, 565), (520, 535, 567, 552), (546, 547, 579, 578), (534, 533, 565, 566), (521, 520, 552, 553), (547, 548, 580, 579), (551, 534, 566, 583), (522, 521, 553, 554), (548, 549, 581, 580), (535, 536, 568, 567), (523, 522, 554, 555), (549, 550, 582, 581), (536, 537, 569, 568), (524, 523, 555, 556), (550, 551, 583, 582), (537, 538, 570, 569), (525, 524, 556, 557), (538, 539, 571, 570), (526, 525, 557, 558), (539, 540, 572, 571), (527, 526, 558, 559), (540, 541, 573, 572), (528, 527, 559, 560), (541, 542, 574, 573), (529, 528, 560, 561), (542, 543, 575, 574), (530, 529, 561, 562), (543, 544, 576, 575), (531, 530, 562, 563), (544, 545, 577, 576), (532, 531, 563, 564), (589, 588, 620, 621), (580, 581, 613, 612), (567, 568, 600, 599), (555, 554, 586, 587), (581, 582, 614, 613), (568, 569, 601, 600), (556, 555, 587, 588), (582, 583, 615, 614), (569, 570, 602, 601), (557, 556, 588, 589), (570, 571, 603, 602), (558, 557, 589, 590), (571, 572, 604, 603), (559, 558, 590, 591), (572, 573, 605, 604), (560, 559, 591, 592), (573, 574, 606, 605), (561, 560, 592, 593), (574, 575, 607, 606), (562, 561, 593, 594), (575, 576, 608, 607), (563, 562, 594, 595), (576, 577, 609, 608), (564, 563, 595, 596), (577, 578, 610, 609), (565, 564, 596, 597), (552, 567, 599, 584), (578, 579, 611, 610), (566, 565, 597, 598), (553, 552, 584, 585), (579, 580, 612, 611), (583, 566, 598, 615), (624, 623, 655, 656), (602, 603, 635, 634), (590, 589, 621, 622), (603, 604, 636, 635), (591, 590, 622, 623), (604, 605, 637, 636), (592, 591, 623, 624), (605, 606, 638, 637), (593, 592, 624, 625), (606, 607, 639, 638), (594, 593, 625, 626), (607, 608, 640, 639), (595, 594, 626, 627), (608, 609, 641, 640), (596, 595, 627, 628), (609, 610, 642, 641), (597, 596, 628, 629), (584, 599, 631, 616), (610, 611, 643, 642), (598, 597, 629, 630), (585, 584, 616, 617), (611, 612, 644, 643), (615, 598, 630, 647), (586, 585, 617, 618), (612, 613, 645, 644), (599, 600, 632, 631), (587, 586, 618, 619), (613, 614, 646, 645), (600, 601, 633, 632), (588, 587, 619, 620), (614, 615, 647, 646), (601, 602, 634, 633), (659, 658, 690, 691), (637, 638, 670, 669), (625, 624, 656, 657), (638, 639, 671, 670), (626, 625, 657, 658), (639, 640, 672, 671), (627, 626, 658, 659), (640, 641, 673, 672), (628, 627, 659, 660), (641, 642, 674, 673), (629, 628, 660, 661), (616, 631, 663, 648), (642, 643, 675, 674), (630, 629, 661, 662), (617, 616, 648, 649), (643, 644, 676, 675), (647, 630, 662, 679), (618, 617, 649, 650), (644, 645, 677, 676), (631, 632, 664, 663), (619, 618, 650, 651), (645, 646, 678, 677), (632, 633, 665, 664), (620, 619, 651, 652), (646, 647, 679, 678), (633, 634, 666, 665), (621, 620, 652, 653), (634, 635, 667, 666), (622, 621, 653, 654), (635, 636, 668, 667), (623, 622, 654, 655), (636, 637, 669, 668), (694, 693, 725, 726), (672, 673, 705, 704), (660, 659, 691, 692), (673, 674, 706, 705), (661, 660, 692, 693), (648, 663, 695, 680), (674, 675, 707, 706), (662, 661, 693, 694), (649, 648, 680, 681), (675, 676, 708, 707), (679, 662, 694, 711), (650, 649, 681, 682), (676, 677, 709, 708), (663, 664, 696, 695), (651, 650, 682, 683), (677, 678, 710, 709), (664, 665, 697, 696), (652, 651, 683, 684), (678, 679, 711, 710), (665, 666, 698, 697), (653, 652, 684, 685), (666, 667, 699, 698), (654, 653, 685, 686), (667, 668, 700, 699), (655, 654, 686, 687), (668, 669, 701, 700), (656, 655, 687, 688), (669, 670, 702, 701), (657, 656, 688, 689), (670, 671, 703, 702), (658, 657, 689, 690), (671, 672, 704, 703), (728, 729, 761, 760), (681, 680, 712, 713), (707, 708, 740, 739), (711, 694, 726, 743), (682, 681, 713, 714), (708, 709, 741, 740), (695, 696, 728, 727), (683, 682, 714, 715), (709, 710, 742, 741), (696, 697, 729, 728), (684, 683, 715, 716), (710, 711, 743, 742), (697, 698, 730, 729), (685, 684, 716, 717), (698, 699, 731, 730), (686, 685, 717, 718), (699, 700, 732, 731), (687, 686, 718, 719), (700, 701, 733, 732), (688, 687, 719, 720), (701, 702, 734, 733), (689, 688, 720, 721), (702, 703, 735, 734), (690, 689, 721, 722), (703, 704, 736, 735), (691, 690, 722, 723), (704, 705, 737, 736), (692, 691, 723, 724), (705, 706, 738, 737), (693, 692, 724, 725), (680, 695, 727, 712), (706, 707, 739, 738), (716, 715, 747, 748), (742, 743, 775, 774), (729, 730, 762, 761), (717, 716, 748, 749), (730, 731, 763, 762), (718, 717, 749, 750), (731, 732, 764, 763), (719, 718, 750, 751), (732, 733, 765, 764), (720, 719, 751, 752), (733, 734, 766, 765), (721, 720, 752, 753), (734, 735, 767, 766), (722, 721, 753, 754), (735, 736, 768, 767), (723, 722, 754, 755), (736, 737, 769, 768), (724, 723, 755, 756), (737, 738, 770, 769), (725, 724, 756, 757), (712, 727, 759, 744), (738, 739, 771, 770), (726, 725, 757, 758), (713, 712, 744, 745), (739, 740, 772, 771), (743, 726, 758, 775), (714, 713, 745, 746), (740, 741, 773, 772), (727, 728, 760, 759), (715, 714, 746, 747), (741, 742, 774, 773), (296, 298, 300, 302, 304, 306, 308, 310, 312, 314, 316, 318, 320, 322, 324, 358, 356, 354, 352, 350, 348, 346, 344, 342, 340, 338, 336, 334, 332, 330, 328, 326), (268, 746, 745, 269), (269, 745, 744, 270), (270, 744, 759, 271), (271, 759, 760, 272), (272, 760, 761, 273), (273, 761, 762, 274), (274, 762, 763, 25), (25, 763, 764, 186), (186, 764, 765, 185), (185, 765, 766, 184), (184, 766, 767, 183), (183, 767, 768, 182), (182, 768, 769, 181), (181, 769, 770, 180), (180, 770, 771, 24), (24, 771, 772, 288), (288, 772, 773, 287), (287, 773, 774, 286), (286, 774, 775, 285), (285, 775, 758, 284), (284, 758, 757, 283), (283, 757, 756, 282), (282, 756, 755, 4), (4, 755, 754, 124), (124, 754, 753, 125), (125, 753, 752, 126), (126, 752, 751, 127), (127, 751, 750, 128), (128, 750, 749, 129), (129, 749, 748, 130), (130, 748, 747, 5), (839, 824, 792, 807), (838, 839, 807, 806), (837, 838, 806, 805), (836, 837, 805, 804), (835, 836, 804, 803), (834, 835, 803, 802), (833, 834, 802, 801), (832, 833, 801, 800), (831, 832, 800, 799), (830, 831, 799, 798), (829, 830, 798, 797), (828, 829, 797, 796), (827, 828, 796, 795), (826, 827, 795, 794), (825, 826, 794, 793), (808, 825, 793, 776), (823, 791, 792, 824), (822, 790, 791, 823), (821, 789, 790, 822), (820, 788, 789, 821), (819, 787, 788, 820), (818, 786, 787, 819), (817, 785, 786, 818), (816, 784, 785, 817), (815, 783, 784, 816), (814, 782, 783, 815), (813, 781, 782, 814), (812, 780, 781, 813), (811, 779, 780, 812), (810, 778, 779, 811), (809, 777, 778, 810), (808, 776, 777, 809), (326, 808, 809, 296), (296, 809, 810, 298), (298, 810, 811, 300), (300, 811, 812, 302), (302, 812, 813, 304), (304, 813, 814, 306), (306, 814, 815, 308), (308, 815, 816, 310), (310, 816, 817, 312), (312, 817, 818, 314), (314, 818, 819, 316), (316, 819, 820, 318), (318, 820, 821, 320), (320, 821, 822, 322), (322, 822, 823, 324), (324, 823, 824, 358), (326, 328, 825, 808), (328, 330, 826, 825), (330, 332, 827, 826), (332, 334, 828, 827), (334, 336, 829, 828), (336, 338, 830, 829), (338, 340, 831, 830), (340, 342, 832, 831), (342, 344, 833, 832), (344, 346, 834, 833), (346, 348, 835, 834), (348, 350, 836, 835), (350, 352, 837, 836), (352, 354, 838, 837), (354, 356, 839, 838), (356, 358, 824, 839), (359, 357, 871, 856), (357, 355, 870, 871), (355, 353, 869, 870), (353, 351, 868, 869), (351, 349, 867, 868), (349, 347, 866, 867), (347, 345, 865, 866), (345, 343, 864, 865), (343, 341, 863, 864), (341, 339, 862, 863), (339, 337, 861, 862), (337, 335, 860, 861), (335, 333, 859, 860), (333, 331, 858, 859), (331, 329, 857, 858), (329, 327, 840, 857), (325, 359, 856, 855), (323, 325, 855, 854), (321, 323, 854, 853), (319, 321, 853, 852), (317, 319, 852, 851), (315, 317, 851, 850), (313, 315, 850, 849), (311, 313, 849, 848), (309, 311, 848, 847), (307, 309, 847, 846), (305, 307, 846, 845), (303, 305, 845, 844), (301, 303, 844, 843), (299, 301, 843, 842), (297, 299, 842, 841), (327, 297, 841, 840)])
me_cube.polygons.foreach_set('use_smooth', [True] * 646)
_uv = me_cube.uv_layers.new(name='UVMap')
_uv.uv.foreach_set('vector', [0.3737, 0.04838, 0.3739, 0.04891, 0.3718, 0.05119, 0.3717, 0.05026, 0.523, 0.5457, 0.523, 0.5541, 0.4773, 0.5541, 0.4773, 0.5457, 0.523, 0.5631, 0.523, 0.5715, 0.4773, 0.5715, 0.4773, 0.5631, 0.3773, 0.05142, 0.3766, 0.05557, 0.3759, 0.0556, 0.3768, 0.05127, 0.4174, 0.5457, 0.4631, 0.5457, 0.4631, 0.5541, 0.4174, 0.5541, 0.4174, 0.5631, 0.4631, 0.5631, 0.4631, 0.5715, 0.4174, 0.5715, 0.3625, 0.5457, 0.3678, 0.5457, 0.351, 0.571, 0.3457, 0.571, 0.3678, 0.6042, 0.3625, 0.6042, 0.3457, 0.579, 0.351, 0.579, 0.3758, 0.5643, 0.3758, 0.5568, 0.3936, 0.5801, 0.3936, 0.5876, 0.4171, 0.5568, 0.4171, 0.5643, 0.3993, 0.5876, 0.3993, 0.5801, 0.3855, 0.05112, 0.3895, 0.05385, 0.389, 0.05509, 0.3849, 0.05166, 0.8304, 0.7207, 0.8298, 0.7207, 0.8298, 0.6703, 0.8304, 0.6703, 0.8311, 0.6703, 0.8317, 0.6703, 0.8323, 0.6703, 0.8329, 0.6703, 0.8335, 0.6703, 0.8342, 0.6703, 0.8348, 0.6703, 0.8347, 0.7207, 0.8341, 0.7207, 0.8335, 0.7207, 0.8329, 0.7207, 0.8322, 0.7207, 0.8316, 0.7207, 0.831, 0.7207, 0.826, 0.5745, 0.8271, 0.5757, 0.8282, 0.577, 0.8293, 0.5783, 0.8303, 0.5795, 0.8313, 0.5807, 0.8323, 0.5819, 0.8333, 0.5832, 0.8347, 0.662, 0.834, 0.662, 0.8333, 0.6621, 0.8326, 0.6621, 0.832, 0.6621, 0.8317, 0.6621, 0.8313, 0.6621, 0.8307, 0.6621, 0.8299, 0.6621, 0.8249, 0.5732, 0.3831, 0.04924, 0.3834, 0.04883, 0.3855, 0.05112, 0.3849, 0.05166, 0.8297, 0.7786, 0.8303, 0.7786, 0.8309, 0.7786, 0.8316, 0.7786, 0.8322, 0.7785, 0.8328, 0.7785, 0.8334, 0.7785, 0.834, 0.7786, 0.8347, 0.7786, 0.8345, 0.7867, 0.8338, 0.7867, 0.8332, 0.7867, 0.8328, 0.7867, 0.8324, 0.7867, 0.8319, 0.7868, 0.8312, 0.7868, 0.8305, 0.7869, 0.8298, 0.7869, 0.5522, 0.6137, 0.5513, 0.6137, 0.5505, 0.6137, 0.5496, 0.6137, 0.5488, 0.6136, 0.548, 0.6136, 0.5471, 0.6136, 0.5463, 0.6136, 0.5455, 0.6136, 0.5455, 0.5457, 0.5463, 0.5457, 0.5471, 0.5457, 0.548, 0.5457, 0.5488, 0.5458, 0.5496, 0.5458, 0.5505, 0.5458, 0.5513, 0.5458, 0.5522, 0.5458, 0.828, 0.8761, 0.8291, 0.8747, 0.8301, 0.8734, 0.8312, 0.8721, 0.8322, 0.8707, 0.8331, 0.8694, 0.8341, 0.8681, 0.8351, 0.8668, 0.836, 0.8655, 0.8362, 0.8767, 0.8351, 0.878, 0.8341, 0.8794, 0.8331, 0.8807, 0.832, 0.882, 0.8311, 0.8833, 0.8301, 0.8846, 0.8291, 0.8859, 0.8282, 0.8872, 0.8312, 0.8721, 0.8301, 0.8734, 0.8291, 0.8747, 0.828, 0.8761, 0.8298, 0.7869, 0.8305, 0.7869, 0.8312, 0.7868, 0.8319, 0.7868, 0.8324, 0.7867, 0.8328, 0.7867, 0.8332, 0.7867, 0.8338, 0.7867, 0.8345, 0.7867, 0.836, 0.8655, 0.8351, 0.8668, 0.8341, 0.8681, 0.8331, 0.8694, 0.8322, 0.8707, 0.3765, 0.05115, 0.3768, 0.05127, 0.3759, 0.0556, 0.3753, 0.05494, 0.8247, 0.5621, 0.8257, 0.5633, 0.8267, 0.5645, 0.8277, 0.5658, 0.8287, 0.567, 0.8298, 0.5682, 0.8309, 0.5695, 0.832, 0.5708, 0.8331, 0.572, 0.8333, 0.5832, 0.8323, 0.5819, 0.8313, 0.5807, 0.8303, 0.5795, 0.8293, 0.5783, 0.8282, 0.577, 0.8271, 0.5757, 0.826, 0.5745, 0.8249, 0.5732, 0.8298, 0.6703, 0.8299, 0.6621, 0.8307, 0.6621, 0.8313, 0.6621, 0.8317, 0.6621, 0.832, 0.6621, 0.8326, 0.6621, 0.8333, 0.6621, 0.834, 0.662, 0.8347, 0.662, 0.8348, 0.6703, 0.8342, 0.6703, 0.8335, 0.6703, 0.8329, 0.6703, 0.8323, 0.6703, 0.8317, 0.6703, 0.8311, 0.6703, 0.8304, 0.6703, 0.3804, 0.05126, 0.3815, 0.05561, 0.3807, 0.05557, 0.3801, 0.0514, 0.3801, 0.0514, 0.3807, 0.05557, 0.38, 0.05559, 0.3796, 0.05152, 0.3796, 0.05152, 0.38, 0.05559, 0.3793, 0.05562, 0.3791, 0.05158, 0.3791, 0.05158, 0.3793, 0.05562, 0.3787, 0.05563, 0.3787, 0.05161, 0.3787, 0.05161, 0.3787, 0.05563, 0.378, 0.05562, 0.3782, 0.05159, 0.3782, 0.05159, 0.378, 0.05562, 0.3773, 0.05559, 0.3777, 0.05153, 0.3777, 0.05153, 0.3773, 0.05559, 0.3766, 0.05557, 0.3773, 0.05142, 0.3755, 0.579, 0.351, 0.579, 0.351, 0.578, 0.351, 0.577, 0.351, 0.576, 0.351, 0.575, 0.351, 0.574, 0.351, 0.573, 0.351, 0.572, 0.351, 0.571, 0.3755, 0.571, 0.3755, 0.572, 0.3755, 0.573, 0.3755, 0.574, 0.3755, 0.575, 0.3755, 0.576, 0.3755, 0.577, 0.3755, 0.578, 0.3993, 0.622, 0.3986, 0.622, 0.3979, 0.622, 0.3972, 0.622, 0.3965, 0.622, 0.3957, 0.622, 0.395, 0.622, 0.3943, 0.622, 0.3936, 0.622, 0.3936, 0.5876, 0.3943, 0.5876, 0.395, 0.5876, 0.3957, 0.5876, 0.3965, 0.5876, 0.3972, 0.5876, 0.3979, 0.5876, 0.3986, 0.5876, 0.3993, 0.5876, 0.4174, 0.5631, 0.4174, 0.562, 0.4174, 0.5609, 0.4174, 0.5597, 0.4174, 0.5586, 0.4174, 0.5575, 0.4174, 0.5564, 0.4174, 0.5552, 0.4174, 0.5541, 0.4631, 0.5541, 0.4631, 0.5552, 0.4631, 0.5564, 0.4631, 0.5575, 0.4631, 0.5586, 0.4631, 0.5597, 0.4631, 0.5609, 0.4631, 0.562, 0.4631, 0.5631, 0.523, 0.5631, 0.4773, 0.5631, 0.4773, 0.562, 0.4773, 0.5609, 0.4773, 0.5597, 0.4773, 0.5586, 0.4773, 0.5575, 0.4773, 0.5564, 0.4773, 0.5552, 0.4773, 0.5541, 0.523, 0.5541, 0.523, 0.5552, 0.523, 0.5564, 0.523, 0.5575, 0.523, 0.5586, 0.523, 0.5597, 0.523, 0.5609, 0.523, 0.562, 0.8298, 0.7207, 0.8304, 0.7207, 0.831, 0.7207, 0.8316, 0.7207, 0.8322, 0.7207, 0.8329, 0.7207, 0.8335, 0.7207, 0.8341, 0.7207, 0.8347, 0.7207, 0.8347, 0.7216, 0.8347, 0.7226, 0.8347, 0.7235, 0.8347, 0.7244, 0.8347, 0.7254, 0.8347, 0.7263, 0.8347, 0.7273, 0.8347, 0.7282, 0.8341, 0.7282, 0.8335, 0.7282, 0.8329, 0.7282, 0.8322, 0.7282, 0.8316, 0.7282, 0.831, 0.7282, 0.8304, 0.7282, 0.8298, 0.7282, 0.8298, 0.7273, 0.8298, 0.7263, 0.8298, 0.7254, 0.8298, 0.7244, 0.8298, 0.7235, 0.8298, 0.7226, 0.8298, 0.7216, 0.3834, 0.04883, 0.3836, 0.04842, 0.3856, 0.05016, 0.3855, 0.05112, 0.3836, 0.04842, 0.3838, 0.04786, 0.3857, 0.04932, 0.3856, 0.05016, 0.3838, 0.04786, 0.384, 0.04728, 0.3859, 0.04854, 0.3857, 0.04932, 0.384, 0.04728, 0.3842, 0.0467, 0.386, 0.04783, 0.3859, 0.04854, 0.373, 0.04666, 0.3732, 0.04724, 0.3713, 0.04868, 0.3712, 0.04797, 0.3732, 0.04724, 0.3734, 0.04782, 0.3715, 0.04943, 0.3713, 0.04868, 0.3734, 0.04782, 0.3737, 0.04838, 0.3717, 0.05026, 0.3715, 0.04943, 0.3212, 0.571, 0.3457, 0.571, 0.3457, 0.572, 0.3457, 0.573, 0.3457, 0.574, 0.3457, 0.575, 0.3457, 0.576, 0.3457, 0.577, 0.3457, 0.578, 0.3457, 0.579, 0.3212, 0.579, 0.3212, 0.578, 0.3212, 0.577, 0.3212, 0.576, 0.3212, 0.575, 0.3212, 0.574, 0.3212, 0.573, 0.3212, 0.572, 0.3936, 0.5457, 0.3943, 0.5457, 0.395, 0.5457, 0.3957, 0.5457, 0.3965, 0.5457, 0.3972, 0.5457, 0.3979, 0.5457, 0.3986, 0.5457, 0.3993, 0.5457, 0.3993, 0.5801, 0.3986, 0.5801, 0.3979, 0.5801, 0.3972, 0.5801, 0.3965, 0.5801, 0.3957, 0.5801, 0.395, 0.5801, 0.3943, 0.5801, 0.3936, 0.5801, 0.4174, 0.5715, 0.4631, 0.5715, 0.4631, 0.5726, 0.4631, 0.5738, 0.4631, 0.5749, 0.4631, 0.576, 0.4631, 0.5771, 0.4631, 0.5783, 0.4631, 0.5794, 0.4631, 0.5805, 0.4174, 0.5805, 0.4174, 0.5794, 0.4174, 0.5783, 0.4174, 0.5771, 0.4174, 0.576, 0.4174, 0.5749, 0.4174, 0.5738, 0.4174, 0.5726, 0.523, 0.5715, 0.523, 0.5726, 0.523, 0.5738, 0.523, 0.5749, 0.523, 0.576, 0.523, 0.5771, 0.523, 0.5783, 0.523, 0.5794, 0.523, 0.5805, 0.4773, 0.5805, 0.4773, 0.5794, 0.4773, 0.5783, 0.4773, 0.5771, 0.4773, 0.576, 0.4773, 0.5749, 0.4773, 0.5738, 0.4773, 0.5726, 0.4773, 0.5715, 0.5379, 0.6169, 0.537, 0.6169, 0.5361, 0.6169, 0.5353, 0.6169, 0.5344, 0.6169, 0.5335, 0.6169, 0.5326, 0.6169, 0.5317, 0.6169, 0.5309, 0.6169, 0.5309, 0.5457, 0.5318, 0.5457, 0.5326, 0.5457, 0.5335, 0.5458, 0.5344, 0.5458, 0.5353, 0.5458, 0.5361, 0.5458, 0.537, 0.5458, 0.5379, 0.5458, 0.47, 0.5715, 0.47, 0.5726, 0.47, 0.5738, 0.47, 0.5749, 0.47, 0.576, 0.47, 0.5772, 0.47, 0.5783, 0.47, 0.5794, 0.47, 0.5805, 0.4631, 0.5805, 0.4631, 0.5794, 0.4631, 0.5783, 0.4631, 0.5771, 0.4631, 0.576, 0.4631, 0.5749, 0.4631, 0.5738, 0.4631, 0.5726, 0.4631, 0.5715, 0.8347, 0.7282, 0.8347, 0.7273, 0.8347, 0.7263, 0.8347, 0.7254, 0.8347, 0.7244, 0.8347, 0.7235, 0.8347, 0.7226, 0.8347, 0.7216, 0.8347, 0.7207, 0.8727, 0.7206, 0.8727, 0.7215, 0.8727, 0.7225, 0.8727, 0.7234, 0.8727, 0.7244, 0.8727, 0.7253, 0.8727, 0.7262, 0.8727, 0.7272, 0.8727, 0.7281, 0.5233, 0.6197, 0.5233, 0.5457, 0.5242, 0.5457, 0.5251, 0.5457, 0.526, 0.5458, 0.5269, 0.5458, 0.5278, 0.5458, 0.5287, 0.5458, 0.5297, 0.5458, 0.5306, 0.5458, 0.5306, 0.6198, 0.5297, 0.6198, 0.5287, 0.6198, 0.5278, 0.6198, 0.5269, 0.6197, 0.526, 0.6197, 0.5251, 0.6197, 0.5242, 0.6197, 0.8298, 0.7282, 0.7917, 0.7283, 0.7917, 0.7273, 0.7917, 0.7264, 0.7917, 0.7254, 0.7917, 0.7245, 0.7917, 0.7236, 0.7917, 0.7226, 0.7917, 0.7217, 0.7917, 0.7207, 0.8298, 0.7207, 0.8298, 0.7216, 0.8298, 0.7226, 0.8298, 0.7235, 0.8298, 0.7244, 0.8298, 0.7254, 0.8298, 0.7263, 0.8298, 0.7273, 0.4703, 0.5715, 0.4773, 0.5715, 0.4773, 0.5726, 0.4773, 0.5738, 0.4773, 0.5749, 0.4773, 0.576, 0.4773, 0.5771, 0.4773, 0.5783, 0.4773, 0.5794, 0.4773, 0.5805, 0.4703, 0.5805, 0.4703, 0.5794, 0.4703, 0.5783, 0.4703, 0.5771, 0.4703, 0.576, 0.4703, 0.5749, 0.4703, 0.5737, 0.4703, 0.5726, 0.8297, 0.7786, 0.8298, 0.7282, 0.8304, 0.7282, 0.831, 0.7282, 0.8316, 0.7282, 0.8322, 0.7282, 0.8329, 0.7282, 0.8335, 0.7282, 0.8341, 0.7282, 0.8347, 0.7282, 0.8347, 0.7786, 0.834, 0.7786, 0.8334, 0.7785, 0.8328, 0.7785, 0.8322, 0.7785, 0.8316, 0.7786, 0.8309, 0.7786, 0.8303, 0.7786, 0.3993, 0.5876, 0.3986, 0.5876, 0.3979, 0.5876, 0.3972, 0.5876, 0.3965, 0.5876, 0.3957, 0.5876, 0.395, 0.5876, 0.3943, 0.5876, 0.3936, 0.5876, 0.3936, 0.5801, 0.3943, 0.5801, 0.395, 0.5801, 0.3957, 0.5801, 0.3965, 0.5801, 0.3972, 0.5801, 0.3979, 0.5801, 0.3986, 0.5801, 0.3993, 0.5801, 0.5391, 0.6163, 0.5382, 0.6163, 0.5382, 0.5458, 0.5391, 0.5458, 0.5399, 0.5458, 0.5408, 0.5458, 0.5417, 0.5458, 0.5425, 0.5457, 0.5434, 0.5457, 0.5443, 0.5457, 0.5452, 0.5457, 0.5452, 0.6163, 0.5443, 0.6163, 0.5434, 0.6163, 0.5425, 0.6163, 0.5417, 0.6163, 0.5408, 0.6163, 0.5399, 0.6163, 0.351, 0.579, 0.3457, 0.579, 0.3457, 0.578, 0.3457, 0.577, 0.3457, 0.576, 0.3457, 0.575, 0.3457, 0.574, 0.3457, 0.573, 0.3457, 0.572, 0.3457, 0.571, 0.351, 0.571, 0.351, 0.572, 0.351, 0.573, 0.351, 0.574, 0.351, 0.575, 0.351, 0.576, 0.351, 0.577, 0.351, 0.578, 0.8287, 0.567, 0.8277, 0.5658, 0.8267, 0.5645, 0.8257, 0.5633, 0.8247, 0.5621, 0.8229, 0.4823, 0.8255, 0.4824, 0.8269, 0.4826, 0.827, 0.4826, 0.8272, 0.4826, 0.8275, 0.4826, 0.8277, 0.4827, 0.8279, 0.4827, 0.8282, 0.4827, 0.8331, 0.572, 0.832, 0.5708, 0.8309, 0.5695, 0.8298, 0.5682, 0.8282, 0.8872, 0.8291, 0.8859, 0.8301, 0.8846, 0.8311, 0.8833, 0.832, 0.882, 0.8331, 0.8807, 0.8341, 0.8794, 0.8351, 0.878, 0.8362, 0.8767, 0.8346, 0.9662, 0.8345, 0.9662, 0.8343, 0.9663, 0.834, 0.9663, 0.8338, 0.9664, 0.8336, 0.9664, 0.8333, 0.9665, 0.832, 0.9667, 0.8293, 0.9671, 0.3804, 0.05126, 0.3808, 0.05113, 0.382, 0.05493, 0.3815, 0.05561, 0.3808, 0.05113, 0.3812, 0.0509, 0.3825, 0.05436, 0.382, 0.05493, 0.3812, 0.0509, 0.3816, 0.05063, 0.383, 0.05382, 0.3825, 0.05436, 0.3816, 0.05063, 0.382, 0.05032, 0.3835, 0.0533, 0.383, 0.05382, 0.382, 0.05032, 0.3824, 0.04999, 0.384, 0.05276, 0.3835, 0.0533, 0.3824, 0.04999, 0.3827, 0.04963, 0.3845, 0.05221, 0.384, 0.05276, 0.3827, 0.04963, 0.3831, 0.04924, 0.3849, 0.05166, 0.3845, 0.05221, 0.3739, 0.04891, 0.3742, 0.04932, 0.3724, 0.05173, 0.3718, 0.05119, 0.3742, 0.04932, 0.3746, 0.04971, 0.3729, 0.05228, 0.3724, 0.05173, 0.3746, 0.04971, 0.3749, 0.05006, 0.3733, 0.05282, 0.3729, 0.05228, 0.3749, 0.05006, 0.3753, 0.05038, 0.3738, 0.05335, 0.3733, 0.05282, 0.3753, 0.05038, 0.3757, 0.05067, 0.3743, 0.05387, 0.3738, 0.05335, 0.3757, 0.05067, 0.3761, 0.05093, 0.3748, 0.05439, 0.3743, 0.05387, 0.3761, 0.05093, 0.3765, 0.05115, 0.3753, 0.05494, 0.3748, 0.05439, 0.5771, 0.3951, 0.5706, 0.3848, 0.5903, 0.3572, 0.5976, 0.3665, 0.5976, 0.3665, 0.5903, 0.3572, 0.6081, 0.3265, 0.616, 0.3348, 0.616, 0.3348, 0.6081, 0.3265, 0.6236, 0.2929, 0.6322, 0.3, 0.6322, 0.3, 0.6236, 0.2929, 0.6366, 0.2565, 0.6459, 0.2624, 0.6459, 0.2624, 0.6366, 0.2565, 0.6469, 0.2174, 0.6569, 0.2218, 0.6569, 0.2218, 0.6469, 0.2174, 0.6541, 0.1755, 0.6648, 0.1784, 0.6648, 0.1784, 0.6541, 0.1755, 0.658, 0.1307, 0.6694, 0.1319, 0.6694, 0.1319, 0.658, 0.1307, 0.6579, 0.08257, 0.6703, 0.08138, 0.1048, 0.0938, 0.1151, 0.09532, 0.1139, 0.1357, 0.1042, 0.136, 0.1042, 0.136, 0.1139, 0.1357, 0.1158, 0.1736, 0.1067, 0.1753, 0.1067, 0.1753, 0.1158, 0.1736, 0.1205, 0.2097, 0.1118, 0.2127, 0.1118, 0.2127, 0.1205, 0.2097, 0.1279, 0.2444, 0.1195, 0.2487, 0.1195, 0.2487, 0.1279, 0.2444, 0.1379, 0.2777, 0.1298, 0.2832, 0.1298, 0.2832, 0.1379, 0.2777, 0.1503, 0.3093, 0.1427, 0.3161, 0.1427, 0.3161, 0.1503, 0.3093, 0.165, 0.3391, 0.1579, 0.347, 0.1579, 0.347, 0.165, 0.3391, 0.182, 0.3667, 0.1754, 0.3755, 0.5771, 0.3951, 0.5547, 0.4203, 0.5491, 0.4092, 0.5706, 0.3848, 0.5547, 0.4203, 0.5309, 0.442, 0.5261, 0.4303, 0.5491, 0.4092, 0.5309, 0.442, 0.5059, 0.4603, 0.5019, 0.4481, 0.5261, 0.4303, 0.5059, 0.4603, 0.4799, 0.4752, 0.4767, 0.4625, 0.5019, 0.4481, 0.4799, 0.4752, 0.453, 0.4864, 0.4508, 0.4734, 0.4767, 0.4625, 0.453, 0.4864, 0.4256, 0.494, 0.4243, 0.4808, 0.4508, 0.4734, 0.4256, 0.494, 0.398, 0.498, 0.3974, 0.4847, 0.4243, 0.4808, 0.398, 0.498, 0.3702, 0.4982, 0.3706, 0.4849, 0.3974, 0.4847, 0.3702, 0.4982, 0.3427, 0.4948, 0.3439, 0.4817, 0.3706, 0.4849, 0.3427, 0.4948, 0.3156, 0.4877, 0.3177, 0.4749, 0.3439, 0.4817, 0.3156, 0.4877, 0.2891, 0.4772, 0.2921, 0.4647, 0.3177, 0.4749, 0.2891, 0.4772, 0.2636, 0.4632, 0.2673, 0.4512, 0.2921, 0.4647, 0.2636, 0.4632, 0.2392, 0.4459, 0.2437, 0.4345, 0.2673, 0.4512, 0.2392, 0.4459, 0.2162, 0.4254, 0.2214, 0.4147, 0.2437, 0.4345, 0.2162, 0.4254, 0.1948, 0.4018, 0.2008, 0.392, 0.2214, 0.4147, 0.1948, 0.4018, 0.1754, 0.3755, 0.182, 0.3667, 0.2008, 0.392, 0.2632, 0.1626, 0.2579, 0.1513, 0.2734, 0.1334, 0.2791, 0.1427, 0.5256, 0.313, 0.5401, 0.2924, 0.5903, 0.3572, 0.5706, 0.3848, 0.5401, 0.2924, 0.553, 0.2697, 0.6081, 0.3265, 0.5903, 0.3572, 0.553, 0.2697, 0.564, 0.2451, 0.6236, 0.2929, 0.6081, 0.3265, 0.564, 0.2451, 0.573, 0.2188, 0.6366, 0.2565, 0.6236, 0.2929, 0.573, 0.2188, 0.5796, 0.191, 0.6469, 0.2174, 0.6366, 0.2565, 0.5796, 0.191, 0.5836, 0.1621, 0.6541, 0.1755, 0.6469, 0.2174, 0.5836, 0.1621, 0.5848, 0.1322, 0.658, 0.1307, 0.6541, 0.1755, 0.5848, 0.1322, 0.5829, 0.101, 0.6579, 0.08257, 0.658, 0.1307, 0.176, 0.1138, 0.1748, 0.1397, 0.1139, 0.1357, 0.1151, 0.09532, 0.1748, 0.1397, 0.176, 0.1654, 0.1158, 0.1736, 0.1139, 0.1357, 0.176, 0.1654, 0.1797, 0.1908, 0.1205, 0.2097, 0.1158, 0.1736, 0.1797, 0.1908, 0.1856, 0.2157, 0.1279, 0.2444, 0.1205, 0.2097, 0.1856, 0.2157, 0.1934, 0.2397, 0.1379, 0.2777, 0.1279, 0.2444, 0.1934, 0.2397, 0.2032, 0.2626, 0.1503, 0.3093, 0.1379, 0.2777, 0.2032, 0.2626, 0.2147, 0.2843, 0.165, 0.3391, 0.1503, 0.3093, 0.2147, 0.2843, 0.2279, 0.3046, 0.182, 0.3667, 0.165, 0.3391, 0.5096, 0.3314, 0.5256, 0.313, 0.5706, 0.3848, 0.5491, 0.4092, 0.4925, 0.3474, 0.5096, 0.3314, 0.5491, 0.4092, 0.5261, 0.4303, 0.4742, 0.3611, 0.4925, 0.3474, 0.5261, 0.4303, 0.5019, 0.4481, 0.4551, 0.3722, 0.4742, 0.3611, 0.5019, 0.4481, 0.4767, 0.4625, 0.4353, 0.3808, 0.4551, 0.3722, 0.4767, 0.4625, 0.4508, 0.4734, 0.4149, 0.3867, 0.4353, 0.3808, 0.4508, 0.4734, 0.4243, 0.4808, 0.3944, 0.3899, 0.4149, 0.3867, 0.4243, 0.4808, 0.3974, 0.4847, 0.3737, 0.3904, 0.3944, 0.3899, 0.3974, 0.4847, 0.3706, 0.4849, 0.3532, 0.3883, 0.3737, 0.3904, 0.3706, 0.4849, 0.3439, 0.4817, 0.333, 0.3835, 0.3532, 0.3883, 0.3439, 0.4817, 0.3177, 0.4749, 0.3133, 0.3762, 0.333, 0.3835, 0.3177, 0.4749, 0.2921, 0.4647, 0.2942, 0.3663, 0.3133, 0.3762, 0.2921, 0.4647, 0.2673, 0.4512, 0.2759, 0.3541, 0.2942, 0.3663, 0.2673, 0.4512, 0.2437, 0.4345, 0.2586, 0.3396, 0.2759, 0.3541, 0.2437, 0.4345, 0.2214, 0.4147, 0.2426, 0.3231, 0.2586, 0.3396, 0.2214, 0.4147, 0.2008, 0.392, 0.2279, 0.3046, 0.2426, 0.3231, 0.2008, 0.392, 0.182, 0.3667, 0.2992, 0.1689, 0.2923, 0.1603, 0.3025, 0.1433, 0.309, 0.1509, 0.367, 0.2425, 0.3556, 0.2396, 0.3596, 0.2066, 0.3691, 0.2086, 0.2699, 0.1731, 0.2632, 0.1626, 0.2791, 0.1427, 0.2855, 0.1517, 0.3556, 0.2396, 0.3443, 0.2368, 0.3501, 0.2043, 0.3596, 0.2066, 0.2774, 0.1833, 0.2699, 0.1731, 0.2855, 0.1517, 0.2923, 0.1603, 0.472, 0.1922, 0.4638, 0.2024, 0.4504, 0.1759, 0.4577, 0.1678, 0.3443, 0.2368, 0.3332, 0.2327, 0.3408, 0.2009, 0.3501, 0.2043, 0.2849, 0.1939, 0.2774, 0.1833, 0.2923, 0.1603, 0.2992, 0.1689, 0.48, 0.1823, 0.472, 0.1922, 0.4577, 0.1678, 0.4647, 0.1596, 0.3332, 0.2327, 0.3224, 0.2273, 0.3318, 0.1959, 0.3408, 0.2009, 0.2931, 0.2039, 0.2849, 0.1939, 0.2992, 0.1689, 0.3066, 0.177, 0.4865, 0.1711, 0.48, 0.1823, 0.4647, 0.1596, 0.4709, 0.1506, 0.3224, 0.2273, 0.3124, 0.2196, 0.3232, 0.1901, 0.3318, 0.1959, 0.4638, 0.2024, 0.4544, 0.2106, 0.4425, 0.1829, 0.4504, 0.1759, 0.4928, 0.1604, 0.4865, 0.1711, 0.4709, 0.1506, 0.4769, 0.1417, 0.3124, 0.2196, 0.3025, 0.2122, 0.3147, 0.1839, 0.3232, 0.1901, 0.4544, 0.2106, 0.4449, 0.2191, 0.4343, 0.1896, 0.4425, 0.1829, 0.4976, 0.149, 0.4928, 0.1604, 0.4769, 0.1417, 0.4822, 0.1325, 0.3025, 0.2122, 0.2931, 0.2039, 0.3066, 0.177, 0.3147, 0.1839, 0.4449, 0.2191, 0.4348, 0.2265, 0.4257, 0.1955, 0.4343, 0.1896, 0.5015, 0.1379, 0.4976, 0.149, 0.4822, 0.1325, 0.4871, 0.1235, 0.4348, 0.2265, 0.4242, 0.2328, 0.4168, 0.2004, 0.4257, 0.1955, 0.5043, 0.1273, 0.5015, 0.1379, 0.4871, 0.1235, 0.4917, 0.1151, 0.4242, 0.2328, 0.4132, 0.2379, 0.4075, 0.2044, 0.4168, 0.2004, 0.5062, 0.1176, 0.5043, 0.1273, 0.4917, 0.1151, 0.4961, 0.1076, 0.4132, 0.2379, 0.4017, 0.2403, 0.398, 0.2067, 0.4075, 0.2044, 0.2497, 0.1302, 0.2471, 0.1209, 0.2572, 0.1081, 0.2626, 0.1159, 0.4017, 0.2403, 0.3902, 0.2428, 0.3884, 0.2086, 0.398, 0.2067, 0.2535, 0.1403, 0.2497, 0.1302, 0.2626, 0.1159, 0.268, 0.1244, 0.3902, 0.2428, 0.3786, 0.2426, 0.3788, 0.2088, 0.3884, 0.2086, 0.2579, 0.1513, 0.2535, 0.1403, 0.268, 0.1244, 0.2734, 0.1334, 0.3786, 0.2426, 0.367, 0.2425, 0.3691, 0.2086, 0.3788, 0.2088, 0.4344, 0.1635, 0.4272, 0.1692, 0.4227, 0.1565, 0.4294, 0.1514, 0.4647, 0.1596, 0.4577, 0.1678, 0.448, 0.1504, 0.4544, 0.1431, 0.3408, 0.2009, 0.3318, 0.1959, 0.3379, 0.1745, 0.3458, 0.1787, 0.3066, 0.177, 0.2992, 0.1689, 0.309, 0.1509, 0.3157, 0.1579, 0.4709, 0.1506, 0.4647, 0.1596, 0.4544, 0.1431, 0.4603, 0.1351, 0.3318, 0.1959, 0.3232, 0.1901, 0.3303, 0.1696, 0.3379, 0.1745, 0.4504, 0.1759, 0.4425, 0.1829, 0.4344, 0.1635, 0.4414, 0.1574, 0.4769, 0.1417, 0.4709, 0.1506, 0.4603, 0.1351, 0.4661, 0.1271, 0.3232, 0.1901, 0.3147, 0.1839, 0.3229, 0.1641, 0.3303, 0.1696, 0.4425, 0.1829, 0.4343, 0.1896, 0.4272, 0.1692, 0.4344, 0.1635, 0.4822, 0.1325, 0.4769, 0.1417, 0.4661, 0.1271, 0.4716, 0.1187, 0.3147, 0.1839, 0.3066, 0.177, 0.3157, 0.1579, 0.3229, 0.1641, 0.4343, 0.1896, 0.4257, 0.1955, 0.4196, 0.1742, 0.4272, 0.1692, 0.4871, 0.1235, 0.4822, 0.1325, 0.4716, 0.1187, 0.477, 0.1103, 0.4257, 0.1955, 0.4168, 0.2004, 0.4118, 0.1784, 0.4196, 0.1742, 0.4917, 0.1151, 0.4871, 0.1235, 0.477, 0.1103, 0.4825, 0.1021, 0.4168, 0.2004, 0.4075, 0.2044, 0.4037, 0.1817, 0.4118, 0.1784, 0.4961, 0.1076, 0.4917, 0.1151, 0.4825, 0.1021, 0.4883, 0.09466, 0.4075, 0.2044, 0.398, 0.2067, 0.3955, 0.1838, 0.4037, 0.1817, 0.2626, 0.1159, 0.2572, 0.1081, 0.2657, 0.09258, 0.2725, 0.101, 0.398, 0.2067, 0.3884, 0.2086, 0.3872, 0.1854, 0.3955, 0.1838, 0.268, 0.1244, 0.2626, 0.1159, 0.2725, 0.101, 0.2786, 0.1097, 0.3884, 0.2086, 0.3788, 0.2088, 0.3788, 0.1857, 0.3872, 0.1854, 0.2734, 0.1334, 0.268, 0.1244, 0.2786, 0.1097, 0.2844, 0.1185, 0.3788, 0.2088, 0.3691, 0.2086, 0.3704, 0.1854, 0.3788, 0.1857, 0.2791, 0.1427, 0.2734, 0.1334, 0.2844, 0.1185, 0.2902, 0.1272, 0.3691, 0.2086, 0.3596, 0.2066, 0.3621, 0.1839, 0.3704, 0.1854, 0.2855, 0.1517, 0.2791, 0.1427, 0.2902, 0.1272, 0.2963, 0.1355, 0.3596, 0.2066, 0.3501, 0.2043, 0.3539, 0.1817, 0.3621, 0.1839, 0.2923, 0.1603, 0.2855, 0.1517, 0.2963, 0.1355, 0.3025, 0.1433, 0.4577, 0.1678, 0.4504, 0.1759, 0.4414, 0.1574, 0.448, 0.1504, 0.3501, 0.2043, 0.3408, 0.2009, 0.3458, 0.1787, 0.3539, 0.1817, 0.4087, 0.1647, 0.4014, 0.1676, 0.3998, 0.1582, 0.4066, 0.1555, 0.4716, 0.1187, 0.4661, 0.1271, 0.4589, 0.117, 0.4643, 0.1089, 0.3229, 0.1641, 0.3157, 0.1579, 0.3215, 0.1458, 0.328, 0.1517, 0.4272, 0.1692, 0.4196, 0.1742, 0.4158, 0.1609, 0.4227, 0.1565, 0.477, 0.1103, 0.4716, 0.1187, 0.4643, 0.1089, 0.4698, 0.1004, 0.4196, 0.1742, 0.4118, 0.1784, 0.4087, 0.1647, 0.4158, 0.1609, 0.4825, 0.1021, 0.477, 0.1103, 0.4698, 0.1004, 0.4755, 0.09176, 0.4118, 0.1784, 0.4037, 0.1817, 0.4014, 0.1676, 0.4087, 0.1647, 0.4883, 0.09466, 0.4825, 0.1021, 0.4755, 0.09176, 0.482, 0.08307, 0.4037, 0.1817, 0.3955, 0.1838, 0.3939, 0.1697, 0.4014, 0.1676, 0.2725, 0.101, 0.2657, 0.09258, 0.2733, 0.0794, 0.2803, 0.0896, 0.3955, 0.1838, 0.3872, 0.1854, 0.3864, 0.1709, 0.3939, 0.1697, 0.2786, 0.1097, 0.2725, 0.101, 0.2803, 0.0896, 0.2864, 0.09919, 0.3872, 0.1854, 0.3788, 0.1857, 0.3788, 0.1715, 0.3864, 0.1709, 0.2844, 0.1185, 0.2786, 0.1097, 0.2864, 0.09919, 0.2921, 0.1082, 0.3788, 0.1857, 0.3704, 0.1854, 0.3712, 0.171, 0.3788, 0.1715, 0.2902, 0.1272, 0.2844, 0.1185, 0.2921, 0.1082, 0.2977, 0.1168, 0.3704, 0.1854, 0.3621, 0.1839, 0.3637, 0.1698, 0.3712, 0.171, 0.2963, 0.1355, 0.2902, 0.1272, 0.2977, 0.1168, 0.3033, 0.1249, 0.3621, 0.1839, 0.3539, 0.1817, 0.3562, 0.1677, 0.3637, 0.1698, 0.3025, 0.1433, 0.2963, 0.1355, 0.3033, 0.1249, 0.3091, 0.1325, 0.448, 0.1504, 0.4414, 0.1574, 0.4358, 0.1456, 0.4419, 0.1392, 0.3539, 0.1817, 0.3458, 0.1787, 0.3489, 0.1648, 0.3562, 0.1677, 0.309, 0.1509, 0.3025, 0.1433, 0.3091, 0.1325, 0.3152, 0.1394, 0.4544, 0.1431, 0.448, 0.1504, 0.4419, 0.1392, 0.4478, 0.1323, 0.3458, 0.1787, 0.3379, 0.1745, 0.3417, 0.1612, 0.3489, 0.1648, 0.3157, 0.1579, 0.309, 0.1509, 0.3152, 0.1394, 0.3215, 0.1458, 0.4603, 0.1351, 0.4544, 0.1431, 0.4478, 0.1323, 0.4535, 0.1249, 0.3379, 0.1745, 0.3303, 0.1696, 0.3347, 0.1568, 0.3417, 0.1612, 0.4414, 0.1574, 0.4344, 0.1635, 0.4294, 0.1514, 0.4358, 0.1456, 0.4661, 0.1271, 0.4603, 0.1351, 0.4535, 0.1249, 0.4589, 0.117, 0.3303, 0.1696, 0.3229, 0.1641, 0.328, 0.1517, 0.3347, 0.1568, 0.3858, 0.1614, 0.3788, 0.1618, 0.3787, 0.1544, 0.3854, 0.1541, 0.482, 0.08307, 0.4755, 0.09176, 0.4696, 0.08407, 0.476, 0.07387, 0.4014, 0.1676, 0.3939, 0.1697, 0.3928, 0.1603, 0.3998, 0.1582, 0.2803, 0.0896, 0.2733, 0.0794, 0.2806, 0.06989, 0.2869, 0.08156, 0.3939, 0.1697, 0.3864, 0.1709, 0.3858, 0.1614, 0.3928, 0.1603, 0.2864, 0.09919, 0.2803, 0.0896, 0.2869, 0.08156, 0.2924, 0.09182, 0.3864, 0.1709, 0.3788, 0.1715, 0.3788, 0.1618, 0.3858, 0.1614, 0.2921, 0.1082, 0.2864, 0.09919, 0.2924, 0.09182, 0.2978, 0.1011, 0.3788, 0.1715, 0.3712, 0.171, 0.3717, 0.1614, 0.3788, 0.1618, 0.2977, 0.1168, 0.2921, 0.1082, 0.2978, 0.1011, 0.3031, 0.1096, 0.3712, 0.171, 0.3637, 0.1698, 0.3647, 0.1604, 0.3717, 0.1614, 0.3033, 0.1249, 0.2977, 0.1168, 0.3031, 0.1096, 0.3084, 0.1176, 0.3637, 0.1698, 0.3562, 0.1677, 0.3578, 0.1584, 0.3647, 0.1604, 0.3091, 0.1325, 0.3033, 0.1249, 0.3084, 0.1176, 0.3138, 0.1249, 0.4419, 0.1392, 0.4358, 0.1456, 0.4319, 0.1376, 0.4377, 0.1316, 0.3562, 0.1677, 0.3489, 0.1648, 0.3509, 0.1556, 0.3578, 0.1584, 0.3152, 0.1394, 0.3091, 0.1325, 0.3138, 0.1249, 0.3194, 0.1316, 0.4478, 0.1323, 0.4419, 0.1392, 0.4377, 0.1316, 0.4432, 0.1249, 0.3489, 0.1648, 0.3417, 0.1612, 0.3443, 0.1522, 0.3509, 0.1556, 0.3215, 0.1458, 0.3152, 0.1394, 0.3194, 0.1316, 0.3254, 0.1377, 0.4535, 0.1249, 0.4478, 0.1323, 0.4432, 0.1249, 0.4486, 0.1178, 0.3417, 0.1612, 0.3347, 0.1568, 0.3377, 0.1481, 0.3443, 0.1522, 0.4358, 0.1456, 0.4294, 0.1514, 0.4259, 0.1431, 0.4319, 0.1376, 0.4589, 0.117, 0.4535, 0.1249, 0.4486, 0.1178, 0.4538, 0.1102, 0.3347, 0.1568, 0.328, 0.1517, 0.3314, 0.1432, 0.3377, 0.1481, 0.4294, 0.1514, 0.4227, 0.1565, 0.4197, 0.1479, 0.4259, 0.1431, 0.4643, 0.1089, 0.4589, 0.117, 0.4538, 0.1102, 0.4589, 0.102, 0.328, 0.1517, 0.3215, 0.1458, 0.3254, 0.1377, 0.3314, 0.1432, 0.4227, 0.1565, 0.4158, 0.1609, 0.4132, 0.1521, 0.4197, 0.1479, 0.4698, 0.1004, 0.4643, 0.1089, 0.4589, 0.102, 0.4641, 0.09336, 0.4158, 0.1609, 0.4087, 0.1647, 0.4066, 0.1555, 0.4132, 0.1521, 0.4755, 0.09176, 0.4698, 0.1004, 0.4641, 0.09336, 0.4696, 0.08407, 0.3655, 0.153, 0.3589, 0.1511, 0.3603, 0.143, 0.3664, 0.1447, 0.2978, 0.1011, 0.2924, 0.09182, 0.2977, 0.0862, 0.3025, 0.09559, 0.3788, 0.1618, 0.3717, 0.1614, 0.3721, 0.154, 0.3787, 0.1544, 0.3031, 0.1096, 0.2978, 0.1011, 0.3025, 0.09559, 0.3074, 0.1041, 0.3717, 0.1614, 0.3647, 0.1604, 0.3655, 0.153, 0.3721, 0.154, 0.3084, 0.1176, 0.3031, 0.1096, 0.3074, 0.1041, 0.3124, 0.1119, 0.3647, 0.1604, 0.3578, 0.1584, 0.3589, 0.1511, 0.3655, 0.153, 0.3138, 0.1249, 0.3084, 0.1176, 0.3124, 0.1119, 0.3175, 0.119, 0.4377, 0.1316, 0.4319, 0.1376, 0.4288, 0.1315, 0.4343, 0.1256, 0.3578, 0.1584, 0.3509, 0.1556, 0.3525, 0.1486, 0.3589, 0.1511, 0.3194, 0.1316, 0.3138, 0.1249, 0.3175, 0.119, 0.3228, 0.1255, 0.4432, 0.1249, 0.4377, 0.1316, 0.4343, 0.1256, 0.4396, 0.1192, 0.3509, 0.1556, 0.3443, 0.1522, 0.3462, 0.1453, 0.3525, 0.1486, 0.3254, 0.1377, 0.3194, 0.1316, 0.3228, 0.1255, 0.3284, 0.1314, 0.4486, 0.1178, 0.4432, 0.1249, 0.4396, 0.1192, 0.4446, 0.1123, 0.3443, 0.1522, 0.3377, 0.1481, 0.3401, 0.1413, 0.3462, 0.1453, 0.4319, 0.1376, 0.4259, 0.1431, 0.4232, 0.1367, 0.4288, 0.1315, 0.4538, 0.1102, 0.4486, 0.1178, 0.4446, 0.1123, 0.4496, 0.1048, 0.3377, 0.1481, 0.3314, 0.1432, 0.3341, 0.1367, 0.3401, 0.1413, 0.4259, 0.1431, 0.4197, 0.1479, 0.4173, 0.1413, 0.4232, 0.1367, 0.4589, 0.102, 0.4538, 0.1102, 0.4496, 0.1048, 0.4544, 0.09672, 0.3314, 0.1432, 0.3254, 0.1377, 0.3284, 0.1314, 0.3341, 0.1367, 0.4197, 0.1479, 0.4132, 0.1521, 0.4112, 0.1452, 0.4173, 0.1413, 0.4641, 0.09336, 0.4589, 0.102, 0.4544, 0.09672, 0.4593, 0.0879, 0.4132, 0.1521, 0.4066, 0.1555, 0.4049, 0.1485, 0.4112, 0.1452, 0.4696, 0.08407, 0.4641, 0.09336, 0.4593, 0.0879, 0.4643, 0.07823, 0.4066, 0.1555, 0.3998, 0.1582, 0.3985, 0.1511, 0.4049, 0.1485, 0.476, 0.07387, 0.4696, 0.08407, 0.4643, 0.07823, 0.4699, 0.06674, 0.3998, 0.1582, 0.3928, 0.1603, 0.392, 0.1529, 0.3985, 0.1511, 0.2869, 0.08156, 0.2806, 0.06989, 0.2875, 0.06324, 0.2928, 0.07566, 0.3928, 0.1603, 0.3858, 0.1614, 0.3854, 0.1541, 0.392, 0.1529, 0.2924, 0.09182, 0.2869, 0.08156, 0.2928, 0.07566, 0.2977, 0.0862, 0.44, 0.1061, 0.4353, 0.1128, 0.4302, 0.1053, 0.4344, 0.09892, 0.3175, 0.119, 0.3124, 0.1119, 0.3171, 0.1056, 0.3218, 0.1125, 0.4343, 0.1256, 0.4288, 0.1315, 0.4254, 0.1245, 0.4305, 0.1189, 0.3589, 0.1511, 0.3525, 0.1486, 0.3543, 0.1406, 0.3603, 0.143, 0.3228, 0.1255, 0.3175, 0.119, 0.3218, 0.1125, 0.3267, 0.1187, 0.4396, 0.1192, 0.4343, 0.1256, 0.4305, 0.1189, 0.4353, 0.1128, 0.3525, 0.1486, 0.3462, 0.1453, 0.3485, 0.1375, 0.3543, 0.1406, 0.3284, 0.1314, 0.3228, 0.1255, 0.3267, 0.1187, 0.3319, 0.1244, 0.4446, 0.1123, 0.4396, 0.1192, 0.4353, 0.1128, 0.44, 0.1061, 0.3462, 0.1453, 0.3401, 0.1413, 0.3428, 0.1337, 0.3485, 0.1375, 0.4288, 0.1315, 0.4232, 0.1367, 0.4201, 0.1294, 0.4254, 0.1245, 0.4496, 0.1048, 0.4446, 0.1123, 0.44, 0.1061, 0.4446, 0.09883, 0.3401, 0.1413, 0.3341, 0.1367, 0.3372, 0.1294, 0.3428, 0.1337, 0.4232, 0.1367, 0.4173, 0.1413, 0.4146, 0.1338, 0.4201, 0.1294, 0.4544, 0.09672, 0.4496, 0.1048, 0.4446, 0.09883, 0.449, 0.09087, 0.3341, 0.1367, 0.3284, 0.1314, 0.3319, 0.1244, 0.3372, 0.1294, 0.4173, 0.1413, 0.4112, 0.1452, 0.4089, 0.1375, 0.4146, 0.1338, 0.4593, 0.0879, 0.4544, 0.09672, 0.449, 0.09087, 0.4533, 0.08197, 0.4112, 0.1452, 0.4049, 0.1485, 0.4031, 0.1406, 0.4089, 0.1375, 0.4643, 0.07823, 0.4593, 0.0879, 0.4533, 0.08197, 0.4575, 0.07209, 0.4049, 0.1485, 0.3985, 0.1511, 0.3971, 0.143, 0.4031, 0.1406, 0.4699, 0.06674, 0.4643, 0.07823, 0.4575, 0.07209, 0.4617, 0.06052, 0.3985, 0.1511, 0.392, 0.1529, 0.391, 0.1447, 0.3971, 0.143, 0.2928, 0.07566, 0.2875, 0.06324, 0.2963, 0.0577, 0.3, 0.06993, 0.392, 0.1529, 0.3854, 0.1541, 0.3849, 0.1458, 0.391, 0.1447, 0.2977, 0.0862, 0.2928, 0.07566, 0.3, 0.06993, 0.304, 0.08033, 0.3854, 0.1541, 0.3787, 0.1544, 0.3787, 0.1461, 0.3849, 0.1458, 0.3025, 0.09559, 0.2977, 0.0862, 0.304, 0.08033, 0.3082, 0.08965, 0.3787, 0.1544, 0.3721, 0.154, 0.3725, 0.1458, 0.3787, 0.1461, 0.3074, 0.1041, 0.3025, 0.09559, 0.3082, 0.08965, 0.3126, 0.09803, 0.3721, 0.154, 0.3655, 0.153, 0.3664, 0.1447, 0.3725, 0.1458, 0.3124, 0.1119, 0.3074, 0.1041, 0.3126, 0.09803, 0.3171, 0.1056, 0.4457, 0.07571, 0.4422, 0.08422, 0.4311, 0.07521, 0.4335, 0.06779, 0.3485, 0.1375, 0.3428, 0.1337, 0.346, 0.1249, 0.3512, 0.1284, 0.4254, 0.1245, 0.4201, 0.1294, 0.4164, 0.1209, 0.4212, 0.1163, 0.4446, 0.09883, 0.44, 0.1061, 0.4344, 0.09892, 0.4384, 0.09192, 0.3428, 0.1337, 0.3372, 0.1294, 0.341, 0.1208, 0.346, 0.1249, 0.4201, 0.1294, 0.4146, 0.1338, 0.4114, 0.1249, 0.4164, 0.1209, 0.449, 0.09087, 0.4446, 0.09883, 0.4384, 0.09192, 0.4422, 0.08422, 0.3372, 0.1294, 0.3319, 0.1244, 0.3361, 0.1161, 0.341, 0.1208, 0.4146, 0.1338, 0.4089, 0.1375, 0.4062, 0.1284, 0.4114, 0.1249, 0.4533, 0.08197, 0.449, 0.09087, 0.4422, 0.08422, 0.4457, 0.07571, 0.4089, 0.1375, 0.4031, 0.1406, 0.4009, 0.1312, 0.4062, 0.1284, 0.4575, 0.07209, 0.4533, 0.08197, 0.4457, 0.07571, 0.4489, 0.06617, 0.4031, 0.1406, 0.3971, 0.143, 0.3954, 0.1335, 0.4009, 0.1312, 0.4617, 0.06052, 0.4575, 0.07209, 0.4489, 0.06617, 0.4517, 0.05559, 0.3971, 0.143, 0.391, 0.1447, 0.3899, 0.1351, 0.3954, 0.1335, 0.3, 0.06993, 0.2963, 0.0577, 0.3066, 0.05354, 0.309, 0.06453, 0.391, 0.1447, 0.3849, 0.1458, 0.3843, 0.136, 0.3899, 0.1351, 0.304, 0.08033, 0.3, 0.06993, 0.309, 0.06453, 0.3119, 0.07444, 0.3849, 0.1458, 0.3787, 0.1461, 0.3787, 0.1364, 0.3843, 0.136, 0.3082, 0.08965, 0.304, 0.08033, 0.3119, 0.07444, 0.3153, 0.08323, 0.3787, 0.1461, 0.3725, 0.1458, 0.3731, 0.136, 0.3787, 0.1364, 0.3126, 0.09803, 0.3082, 0.08965, 0.3153, 0.08323, 0.319, 0.09116, 0.3725, 0.1458, 0.3664, 0.1447, 0.3675, 0.1351, 0.3731, 0.136, 0.3171, 0.1056, 0.3126, 0.09803, 0.319, 0.09116, 0.3229, 0.0984, 0.3664, 0.1447, 0.3603, 0.143, 0.362, 0.1335, 0.3675, 0.1351, 0.3218, 0.1125, 0.3171, 0.1056, 0.3229, 0.0984, 0.3271, 0.1049, 0.4305, 0.1189, 0.4254, 0.1245, 0.4212, 0.1163, 0.4258, 0.1111, 0.3603, 0.143, 0.3543, 0.1406, 0.3565, 0.1312, 0.362, 0.1335, 0.3267, 0.1187, 0.3218, 0.1125, 0.3271, 0.1049, 0.3315, 0.1108, 0.4353, 0.1128, 0.4305, 0.1189, 0.4258, 0.1111, 0.4302, 0.1053, 0.3543, 0.1406, 0.3485, 0.1375, 0.3512, 0.1284, 0.3565, 0.1312, 0.3319, 0.1244, 0.3267, 0.1187, 0.3315, 0.1108, 0.3361, 0.1161, 0.3226, 0.059, 0.3216, 0.05024, 0.3349, 0.04906, 0.3354, 0.05558, 0.4062, 0.1284, 0.4009, 0.1312, 0.3974, 0.1167, 0.4019, 0.1142, 0.4489, 0.06617, 0.4457, 0.07571, 0.4335, 0.06779, 0.4355, 0.05971, 0.4009, 0.1312, 0.3954, 0.1335, 0.3928, 0.1187, 0.3974, 0.1167, 0.4517, 0.05559, 0.4489, 0.06617, 0.4355, 0.05971, 0.4368, 0.05095, 0.3954, 0.1335, 0.3899, 0.1351, 0.3882, 0.1201, 0.3928, 0.1187, 0.309, 0.06453, 0.3066, 0.05354, 0.3216, 0.05024, 0.3226, 0.059, 0.3899, 0.1351, 0.3843, 0.136, 0.3835, 0.1209, 0.3882, 0.1201, 0.3119, 0.07444, 0.309, 0.06453, 0.3226, 0.059, 0.3244, 0.06716, 0.3843, 0.136, 0.3787, 0.1364, 0.3787, 0.1212, 0.3835, 0.1209, 0.3153, 0.08323, 0.3119, 0.07444, 0.3244, 0.06716, 0.3266, 0.07467, 0.3787, 0.1364, 0.3731, 0.136, 0.374, 0.1209, 0.3787, 0.1212, 0.319, 0.09116, 0.3153, 0.08323, 0.3266, 0.07467, 0.3293, 0.08158, 0.3731, 0.136, 0.3675, 0.1351, 0.3692, 0.1201, 0.374, 0.1209, 0.3229, 0.0984, 0.319, 0.09116, 0.3293, 0.08158, 0.3323, 0.08786, 0.3675, 0.1351, 0.362, 0.1335, 0.3646, 0.1187, 0.3692, 0.1201, 0.3271, 0.1049, 0.3229, 0.0984, 0.3323, 0.08786, 0.3356, 0.09362, 0.4258, 0.1111, 0.4212, 0.1163, 0.4144, 0.1036, 0.4183, 0.09902, 0.362, 0.1335, 0.3565, 0.1312, 0.36, 0.1167, 0.3646, 0.1187, 0.3315, 0.1108, 0.3271, 0.1049, 0.3356, 0.09362, 0.3392, 0.09881, 0.4302, 0.1053, 0.4258, 0.1111, 0.4183, 0.09902, 0.4219, 0.09389, 0.3565, 0.1312, 0.3512, 0.1284, 0.3555, 0.1142, 0.36, 0.1167, 0.3361, 0.1161, 0.3315, 0.1108, 0.3392, 0.09881, 0.343, 0.1035, 0.4344, 0.09892, 0.4302, 0.1053, 0.4219, 0.09389, 0.4252, 0.08823, 0.3512, 0.1284, 0.346, 0.1249, 0.3512, 0.1112, 0.3555, 0.1142, 0.4212, 0.1163, 0.4164, 0.1209, 0.4104, 0.1077, 0.4144, 0.1036, 0.4384, 0.09192, 0.4344, 0.09892, 0.4252, 0.08823, 0.4283, 0.08201, 0.346, 0.1249, 0.341, 0.1208, 0.347, 0.1076, 0.3512, 0.1112, 0.4164, 0.1209, 0.4114, 0.1249, 0.4062, 0.1112, 0.4104, 0.1077, 0.4422, 0.08422, 0.4384, 0.09192, 0.4283, 0.08201, 0.4311, 0.07521, 0.341, 0.1208, 0.3361, 0.1161, 0.343, 0.1035, 0.347, 0.1076, 0.4114, 0.1249, 0.4062, 0.1284, 0.4019, 0.1142, 0.4062, 0.1112, 0.3396, 0.07329, 0.3378, 0.06775, 0.3474, 0.06264, 0.3487, 0.06687, 0.3882, 0.1201, 0.3835, 0.1209, 0.3826, 0.106, 0.3864, 0.1053, 0.3244, 0.06716, 0.3226, 0.059, 0.3354, 0.05558, 0.3364, 0.06184, 0.3835, 0.1209, 0.3787, 0.1212, 0.3787, 0.1063, 0.3826, 0.106, 0.3266, 0.07467, 0.3244, 0.06716, 0.3364, 0.06184, 0.3378, 0.06775, 0.3787, 0.1212, 0.374, 0.1209, 0.3749, 0.106, 0.3787, 0.1063, 0.3293, 0.08158, 0.3266, 0.07467, 0.3378, 0.06775, 0.3396, 0.07329, 0.374, 0.1209, 0.3692, 0.1201, 0.371, 0.1054, 0.3749, 0.106, 0.3323, 0.08786, 0.3293, 0.08158, 0.3396, 0.07329, 0.3418, 0.07846, 0.3692, 0.1201, 0.3646, 0.1187, 0.3673, 0.1042, 0.371, 0.1054, 0.3356, 0.09362, 0.3323, 0.08786, 0.3418, 0.07846, 0.3443, 0.08321, 0.4183, 0.09902, 0.4144, 0.1036, 0.4075, 0.09145, 0.4105, 0.08759, 0.3646, 0.1187, 0.36, 0.1167, 0.3636, 0.1025, 0.3673, 0.1042, 0.3392, 0.09881, 0.3356, 0.09362, 0.3443, 0.08321, 0.347, 0.08752, 0.4219, 0.09389, 0.4183, 0.09902, 0.4105, 0.08759, 0.4133, 0.08329, 0.36, 0.1167, 0.3555, 0.1142, 0.36, 0.1004, 0.3636, 0.1025, 0.343, 0.1035, 0.3392, 0.09881, 0.347, 0.08752, 0.35, 0.0914, 0.4252, 0.08823, 0.4219, 0.09389, 0.4133, 0.08329, 0.4158, 0.07856, 0.3555, 0.1142, 0.3512, 0.1112, 0.3565, 0.09785, 0.36, 0.1004, 0.4144, 0.1036, 0.4104, 0.1077, 0.4043, 0.09489, 0.4075, 0.09145, 0.4283, 0.08201, 0.4252, 0.08823, 0.4158, 0.07856, 0.418, 0.07341, 0.3512, 0.1112, 0.347, 0.1076, 0.3531, 0.09485, 0.3565, 0.09785, 0.4104, 0.1077, 0.4062, 0.1112, 0.401, 0.09787, 0.4043, 0.09489, 0.4311, 0.07521, 0.4283, 0.08201, 0.418, 0.07341, 0.42, 0.06785, 0.347, 0.1076, 0.343, 0.1035, 0.35, 0.0914, 0.3531, 0.09485, 0.4062, 0.1112, 0.4019, 0.1142, 0.3975, 0.1004, 0.401, 0.09787, 0.4335, 0.06779, 0.4311, 0.07521, 0.42, 0.06785, 0.4215, 0.06193, 0.4019, 0.1142, 0.3974, 0.1167, 0.3939, 0.1025, 0.3975, 0.1004, 0.4355, 0.05971, 0.4335, 0.06779, 0.4215, 0.06193, 0.4226, 0.0556, 0.3974, 0.1167, 0.3928, 0.1187, 0.3902, 0.1041, 0.3939, 0.1025, 0.4368, 0.05095, 0.4355, 0.05971, 0.4226, 0.0556, 0.4232, 0.04894, 0.3928, 0.1187, 0.3882, 0.1201, 0.3864, 0.1053, 0.3902, 0.1041, 0.3541, 0.07799, 0.352, 0.07459, 0.3624, 0.06367, 0.3637, 0.06573, 0.3749, 0.106, 0.371, 0.1054, 0.3727, 0.09229, 0.3757, 0.09286, 0.3418, 0.07846, 0.3396, 0.07329, 0.3487, 0.06687, 0.3502, 0.07086, 0.371, 0.1054, 0.3673, 0.1042, 0.3697, 0.09131, 0.3727, 0.09229, 0.3443, 0.08321, 0.3418, 0.07846, 0.3502, 0.07086, 0.352, 0.07459, 0.4105, 0.08759, 0.4075, 0.09145, 0.4012, 0.08102, 0.4035, 0.07793, 0.3673, 0.1042, 0.3636, 0.1025, 0.3668, 0.08999, 0.3697, 0.09131, 0.347, 0.08752, 0.3443, 0.08321, 0.352, 0.07459, 0.3541, 0.07799, 0.4133, 0.08329, 0.4105, 0.08759, 0.4035, 0.07793, 0.4055, 0.0745, 0.3636, 0.1025, 0.36, 0.1004, 0.364, 0.0883, 0.3668, 0.08999, 0.35, 0.0914, 0.347, 0.08752, 0.3541, 0.07799, 0.3563, 0.08108, 0.4158, 0.07856, 0.4133, 0.08329, 0.4055, 0.0745, 0.4074, 0.07076, 0.36, 0.1004, 0.3565, 0.09785, 0.3613, 0.08625, 0.364, 0.0883, 0.4075, 0.09145, 0.4043, 0.09489, 0.3988, 0.0838, 0.4012, 0.08102, 0.418, 0.07341, 0.4158, 0.07856, 0.4074, 0.07076, 0.4089, 0.06674, 0.3565, 0.09785, 0.3531, 0.09485, 0.3587, 0.08384, 0.3613, 0.08625, 0.4043, 0.09489, 0.401, 0.09787, 0.3962, 0.08619, 0.3988, 0.0838, 0.42, 0.06785, 0.418, 0.07341, 0.4089, 0.06674, 0.4102, 0.06245, 0.3531, 0.09485, 0.35, 0.0914, 0.3563, 0.08108, 0.3587, 0.08384, 0.401, 0.09787, 0.3975, 0.1004, 0.3935, 0.08826, 0.3962, 0.08619, 0.4215, 0.06193, 0.42, 0.06785, 0.4102, 0.06245, 0.4112, 0.05794, 0.3975, 0.1004, 0.3939, 0.1025, 0.3906, 0.08996, 0.3935, 0.08826, 0.4226, 0.0556, 0.4215, 0.06193, 0.4112, 0.05794, 0.4119, 0.05324, 0.3939, 0.1025, 0.3902, 0.1041, 0.3877, 0.09129, 0.3906, 0.08996, 0.4232, 0.04894, 0.4226, 0.0556, 0.4119, 0.05324, 0.4122, 0.04841, 0.3902, 0.1041, 0.3864, 0.1053, 0.3848, 0.09226, 0.3877, 0.09129, 0.3354, 0.05558, 0.3349, 0.04906, 0.3456, 0.04888, 0.3459, 0.05359, 0.3864, 0.1053, 0.3826, 0.106, 0.3818, 0.09284, 0.3848, 0.09226, 0.3364, 0.06184, 0.3354, 0.05558, 0.3459, 0.05359, 0.3465, 0.0582, 0.3826, 0.106, 0.3787, 0.1063, 0.3787, 0.09304, 0.3818, 0.09284, 0.3378, 0.06775, 0.3364, 0.06184, 0.3465, 0.0582, 0.3474, 0.06264, 0.3787, 0.1063, 0.3749, 0.106, 0.3757, 0.09286, 0.3787, 0.09304, 0.391, 0.06917, 0.3895, 0.07068, 0.385, 0.06072, 0.3859, 0.05981, 0.4055, 0.0745, 0.4035, 0.07793, 0.3938, 0.06552, 0.395, 0.06343, 0.3668, 0.08999, 0.364, 0.0883, 0.3697, 0.07207, 0.3714, 0.07312, 0.3563, 0.08108, 0.3541, 0.07799, 0.3637, 0.06573, 0.365, 0.06762, 0.4074, 0.07076, 0.4055, 0.0745, 0.395, 0.06343, 0.3961, 0.06117, 0.364, 0.0883, 0.3613, 0.08625, 0.368, 0.0708, 0.3697, 0.07207, 0.4012, 0.08102, 0.3988, 0.0838, 0.391, 0.06917, 0.3925, 0.06744, 0.4089, 0.06674, 0.4074, 0.07076, 0.3961, 0.06117, 0.397, 0.05879, 0.3613, 0.08625, 0.3587, 0.08384, 0.3665, 0.06931, 0.368, 0.0708, 0.3988, 0.0838, 0.3962, 0.08619, 0.3895, 0.07068, 0.391, 0.06917, 0.4102, 0.06245, 0.4089, 0.06674, 0.397, 0.05879, 0.3977, 0.05629, 0.3587, 0.08384, 0.3563, 0.08108, 0.365, 0.06762, 0.3665, 0.06931, 0.3962, 0.08619, 0.3935, 0.08826, 0.3878, 0.07197, 0.3895, 0.07068, 0.4112, 0.05794, 0.4102, 0.06245, 0.3977, 0.05629, 0.3982, 0.05369, 0.3935, 0.08826, 0.3906, 0.08996, 0.3861, 0.07303, 0.3878, 0.07197, 0.4119, 0.05324, 0.4112, 0.05794, 0.3982, 0.05369, 0.3986, 0.05102, 0.3906, 0.08996, 0.3877, 0.09129, 0.3843, 0.07387, 0.3861, 0.07303, 0.4122, 0.04841, 0.4119, 0.05324, 0.3986, 0.05102, 0.3987, 0.04834, 0.3877, 0.09129, 0.3848, 0.09226, 0.3825, 0.0745, 0.3843, 0.07387, 0.3459, 0.05359, 0.3456, 0.04888, 0.3587, 0.0488, 0.3589, 0.05145, 0.3848, 0.09226, 0.3818, 0.09284, 0.3806, 0.07488, 0.3825, 0.0745, 0.3465, 0.0582, 0.3459, 0.05359, 0.3589, 0.05145, 0.3592, 0.05408, 0.3818, 0.09284, 0.3787, 0.09304, 0.3787, 0.07501, 0.3806, 0.07488, 0.3474, 0.06264, 0.3465, 0.0582, 0.3592, 0.05408, 0.3598, 0.05664, 0.3787, 0.09304, 0.3757, 0.09286, 0.3769, 0.0749, 0.3787, 0.07501, 0.3487, 0.06687, 0.3474, 0.06264, 0.3598, 0.05664, 0.3605, 0.0591, 0.3757, 0.09286, 0.3727, 0.09229, 0.375, 0.07455, 0.3769, 0.0749, 0.3502, 0.07086, 0.3487, 0.06687, 0.3605, 0.0591, 0.3614, 0.06145, 0.3727, 0.09229, 0.3697, 0.09131, 0.3732, 0.07395, 0.375, 0.07455, 0.352, 0.07459, 0.3502, 0.07086, 0.3614, 0.06145, 0.3624, 0.06367, 0.4035, 0.07793, 0.4012, 0.08102, 0.3925, 0.06744, 0.3938, 0.06552, 0.3697, 0.09131, 0.3668, 0.08999, 0.3714, 0.07312, 0.3732, 0.07395, 0.3977, 0.05629, 0.397, 0.05879, 0.3895, 0.05385, 0.3899, 0.05258, 0.3665, 0.06931, 0.365, 0.06762, 0.3706, 0.05889, 0.3715, 0.05991, 0.3895, 0.07068, 0.3878, 0.07197, 0.384, 0.06148, 0.385, 0.06072, 0.3982, 0.05369, 0.3977, 0.05629, 0.3899, 0.05258, 0.3902, 0.05109, 0.3878, 0.07197, 0.3861, 0.07303, 0.3831, 0.06205, 0.384, 0.06148, 0.3986, 0.05102, 0.3982, 0.05369, 0.3902, 0.05109, 0.3904, 0.04952, 0.3861, 0.07303, 0.3843, 0.07387, 0.3821, 0.06251, 0.3831, 0.06205, 0.3987, 0.04834, 0.3986, 0.05102, 0.3904, 0.04952, 0.3905, 0.0479, 0.3843, 0.07387, 0.3825, 0.0745, 0.381, 0.06288, 0.3821, 0.06251, 0.3589, 0.05145, 0.3587, 0.0488, 0.3668, 0.04822, 0.3669, 0.04981, 0.3825, 0.0745, 0.3806, 0.07488, 0.3799, 0.06311, 0.381, 0.06288, 0.3592, 0.05408, 0.3589, 0.05145, 0.3669, 0.04981, 0.3671, 0.05135, 0.3806, 0.07488, 0.3787, 0.07501, 0.3787, 0.06319, 0.3799, 0.06311, 0.3598, 0.05664, 0.3592, 0.05408, 0.3671, 0.05135, 0.3675, 0.05281, 0.3787, 0.07501, 0.3769, 0.0749, 0.3775, 0.06312, 0.3787, 0.06319, 0.3605, 0.0591, 0.3598, 0.05664, 0.3675, 0.05281, 0.3679, 0.05406, 0.3769, 0.0749, 0.375, 0.07455, 0.3764, 0.06291, 0.3775, 0.06312, 0.3614, 0.06145, 0.3605, 0.0591, 0.3679, 0.05406, 0.3684, 0.05528, 0.375, 0.07455, 0.3732, 0.07395, 0.3753, 0.06255, 0.3764, 0.06291, 0.3624, 0.06367, 0.3614, 0.06145, 0.3684, 0.05528, 0.369, 0.05656, 0.3938, 0.06552, 0.3925, 0.06744, 0.3868, 0.05877, 0.3876, 0.05763, 0.3732, 0.07395, 0.3714, 0.07312, 0.3743, 0.0621, 0.3753, 0.06255, 0.3637, 0.06573, 0.3624, 0.06367, 0.369, 0.05656, 0.3697, 0.05777, 0.395, 0.06343, 0.3938, 0.06552, 0.3876, 0.05763, 0.3883, 0.05639, 0.3714, 0.07312, 0.3697, 0.07207, 0.3734, 0.06154, 0.3743, 0.0621, 0.365, 0.06762, 0.3637, 0.06573, 0.3697, 0.05777, 0.3706, 0.05889, 0.3961, 0.06117, 0.395, 0.06343, 0.3883, 0.05639, 0.389, 0.05509, 0.3697, 0.07207, 0.368, 0.0708, 0.3724, 0.0608, 0.3734, 0.06154, 0.3925, 0.06744, 0.391, 0.06917, 0.3859, 0.05981, 0.3868, 0.05877, 0.397, 0.05879, 0.3961, 0.06117, 0.389, 0.05509, 0.3895, 0.05385, 0.368, 0.0708, 0.3665, 0.06931, 0.3715, 0.05991, 0.3724, 0.0608, 0.3026, 0.6652, 0.3147, 0.7066, 0.3209, 0.7504, 0.3209, 0.7952, 0.3147, 0.839, 0.3026, 0.8803, 0.2851, 0.9175, 0.2627, 0.9492, 0.2365, 0.974, 0.2073, 0.9911, 0.1763, 0.9999, 0.1447, 0.9999, 0.1137, 0.9911, 0.08455, 0.974, 0.05829, 0.9492, 0.03595, 0.9175, 0.0184, 0.8803, 0.006312, 0.839, 0.0001492, 0.7952, 0.0001493, 0.7504, 0.006312, 0.7066, 0.0184, 0.6652, 0.03595, 0.628, 0.05829, 0.5964, 0.08455, 0.5716, 0.1137, 0.5545, 0.1447, 0.5457, 0.1763, 0.5457, 0.2073, 0.5545, 0.2365, 0.5716, 0.2627, 0.5964, 0.2851, 0.628, 0.3849, 0.05166, 0.389, 0.05509, 0.3883, 0.05639, 0.3845, 0.05221, 0.3845, 0.05221, 0.3883, 0.05639, 0.3876, 0.05763, 0.384, 0.05276, 0.384, 0.05276, 0.3876, 0.05763, 0.3868, 0.05877, 0.3835, 0.0533, 0.3835, 0.0533, 0.3868, 0.05877, 0.3859, 0.05981, 0.383, 0.05382, 0.383, 0.05382, 0.3859, 0.05981, 0.385, 0.06072, 0.3825, 0.05436, 0.3825, 0.05436, 0.385, 0.06072, 0.384, 0.06148, 0.382, 0.05493, 0.382, 0.05493, 0.384, 0.06148, 0.3831, 0.06205, 0.3815, 0.05561, 0.3815, 0.05561, 0.3831, 0.06205, 0.3821, 0.06251, 0.3807, 0.05557, 0.3807, 0.05557, 0.3821, 0.06251, 0.381, 0.06288, 0.38, 0.05559, 0.38, 0.05559, 0.381, 0.06288, 0.3799, 0.06311, 0.3793, 0.05562, 0.3793, 0.05562, 0.3799, 0.06311, 0.3787, 0.06319, 0.3787, 0.05563, 0.3787, 0.05563, 0.3787, 0.06319, 0.3775, 0.06312, 0.378, 0.05562, 0.378, 0.05562, 0.3775, 0.06312, 0.3764, 0.06291, 0.3773, 0.05559, 0.3773, 0.05559, 0.3764, 0.06291, 0.3753, 0.06255, 0.3766, 0.05557, 0.3766, 0.05557, 0.3753, 0.06255, 0.3743, 0.0621, 0.3759, 0.0556, 0.3759, 0.0556, 0.3743, 0.0621, 0.3734, 0.06154, 0.3753, 0.05494, 0.3753, 0.05494, 0.3734, 0.06154, 0.3724, 0.0608, 0.3748, 0.05439, 0.3748, 0.05439, 0.3724, 0.0608, 0.3715, 0.05991, 0.3743, 0.05387, 0.3743, 0.05387, 0.3715, 0.05991, 0.3706, 0.05889, 0.3738, 0.05335, 0.3738, 0.05335, 0.3706, 0.05889, 0.3697, 0.05777, 0.3733, 0.05282, 0.3733, 0.05282, 0.3697, 0.05777, 0.369, 0.05656, 0.3729, 0.05228, 0.3729, 0.05228, 0.369, 0.05656, 0.3684, 0.05528, 0.3724, 0.05173, 0.3724, 0.05173, 0.3684, 0.05528, 0.3679, 0.05406, 0.3718, 0.05119, 0.3718, 0.05119, 0.3679, 0.05406, 0.3675, 0.05281, 0.3717, 0.05026, 0.3717, 0.05026, 0.3675, 0.05281, 0.3671, 0.05135, 0.3715, 0.04943, 0.3715, 0.04943, 0.3671, 0.05135, 0.3669, 0.04981, 0.3713, 0.04868, 0.3713, 0.04868, 0.3669, 0.04981, 0.3668, 0.04822, 0.3712, 0.04797, 0.386, 0.04783, 0.3905, 0.0479, 0.3904, 0.04952, 0.3859, 0.04854, 0.3859, 0.04854, 0.3904, 0.04952, 0.3902, 0.05109, 0.3857, 0.04932, 0.3857, 0.04932, 0.3902, 0.05109, 0.3899, 0.05258, 0.3856, 0.05016, 0.3856, 0.05016, 0.3899, 0.05258, 0.3895, 0.05385, 0.3855, 0.05112, 0.1912, 0.4078, 0.1715, 0.3809, 0.1754, 0.3755, 0.1948, 0.4018, 0.2129, 0.4319, 0.1912, 0.4078, 0.1948, 0.4018, 0.2162, 0.4254, 0.2364, 0.4529, 0.2129, 0.4319, 0.2162, 0.4254, 0.2392, 0.4459, 0.2613, 0.4706, 0.2364, 0.4529, 0.2392, 0.4459, 0.2636, 0.4632, 0.2873, 0.4849, 0.2613, 0.4706, 0.2636, 0.4632, 0.2891, 0.4772, 0.3143, 0.4956, 0.2873, 0.4849, 0.2891, 0.4772, 0.3156, 0.4877, 0.3419, 0.5028, 0.3143, 0.4956, 0.3156, 0.4877, 0.3427, 0.4948, 0.37, 0.5063, 0.3419, 0.5028, 0.3427, 0.4948, 0.3702, 0.4982, 0.3983, 0.5061, 0.37, 0.5063, 0.3702, 0.4982, 0.398, 0.498, 0.4265, 0.5021, 0.3983, 0.5061, 0.398, 0.498, 0.4256, 0.494, 0.4544, 0.4944, 0.4265, 0.5021, 0.4256, 0.494, 0.453, 0.4864, 0.4818, 0.483, 0.4544, 0.4944, 0.453, 0.4864, 0.4799, 0.4752, 0.5083, 0.4679, 0.4818, 0.483, 0.4799, 0.4752, 0.5059, 0.4603, 0.5339, 0.4492, 0.5083, 0.4679, 0.5059, 0.4603, 0.5309, 0.442, 0.5581, 0.4271, 0.5339, 0.4492, 0.5309, 0.442, 0.5547, 0.4203, 0.5811, 0.4015, 0.5581, 0.4271, 0.5547, 0.4203, 0.5771, 0.3951, 0.1536, 0.3518, 0.1579, 0.347, 0.1754, 0.3755, 0.1715, 0.3809, 0.138, 0.3202, 0.1427, 0.3161, 0.1579, 0.347, 0.1536, 0.3518, 0.1249, 0.2866, 0.1298, 0.2832, 0.1427, 0.3161, 0.138, 0.3202, 0.1143, 0.2514, 0.1195, 0.2487, 0.1298, 0.2832, 0.1249, 0.2866, 0.1064, 0.2146, 0.1118, 0.2127, 0.1195, 0.2487, 0.1143, 0.2514, 0.101, 0.1764, 0.1067, 0.1753, 0.1118, 0.2127, 0.1064, 0.2146, 0.0983, 0.1363, 0.1042, 0.136, 0.1067, 0.1753, 0.101, 0.1764, 0.09846, 0.09309, 0.1048, 0.0938, 0.1042, 0.136, 0.0983, 0.1363, 0.6765, 0.1328, 0.6694, 0.1319, 0.6703, 0.08138, 0.6778, 0.08095, 0.6714, 0.1803, 0.6648, 0.1784, 0.6694, 0.1319, 0.6765, 0.1328, 0.663, 0.2246, 0.6569, 0.2218, 0.6648, 0.1784, 0.6714, 0.1803, 0.6517, 0.266, 0.6459, 0.2624, 0.6569, 0.2218, 0.663, 0.2246, 0.6375, 0.3045, 0.6322, 0.3, 0.6459, 0.2624, 0.6517, 0.266, 0.6209, 0.3399, 0.616, 0.3348, 0.6322, 0.3, 0.6375, 0.3045, 0.602, 0.3722, 0.5976, 0.3665, 0.616, 0.3348, 0.6209, 0.3399, 0.5811, 0.4015, 0.5771, 0.3951, 0.5976, 0.3665, 0.602, 0.3722, 0.6214, 0.4674, 0.5811, 0.4015, 0.602, 0.3722, 0.6475, 0.4338, 0.6475, 0.4338, 0.602, 0.3722, 0.6209, 0.3399, 0.6716, 0.3958, 0.6716, 0.3958, 0.6209, 0.3399, 0.6375, 0.3045, 0.6931, 0.3537, 0.6931, 0.3537, 0.6375, 0.3045, 0.6517, 0.266, 0.7118, 0.3076, 0.7118, 0.3076, 0.6517, 0.266, 0.663, 0.2246, 0.7272, 0.2581, 0.7272, 0.2581, 0.663, 0.2246, 0.6714, 0.1803, 0.7393, 0.2058, 0.7393, 0.2058, 0.6714, 0.1803, 0.6765, 0.1328, 0.7481, 0.1514, 0.7481, 0.1514, 0.6765, 0.1328, 0.6778, 0.08095, 0.7542, 0.09571, 0.03735, 0.1006, 0.09846, 0.09309, 0.0983, 0.1363, 0.04005, 0.1448, 0.04005, 0.1448, 0.0983, 0.1363, 0.101, 0.1764, 0.04403, 0.1898, 0.04403, 0.1898, 0.101, 0.1764, 0.1064, 0.2146, 0.05041, 0.2345, 0.05041, 0.2345, 0.1064, 0.2146, 0.1143, 0.2514, 0.05965, 0.2787, 0.05965, 0.2787, 0.1143, 0.2514, 0.1249, 0.2866, 0.07196, 0.3217, 0.07196, 0.3217, 0.1249, 0.2866, 0.138, 0.3202, 0.08734, 0.3631, 0.08734, 0.3631, 0.138, 0.3202, 0.1536, 0.3518, 0.1058, 0.4026, 0.1058, 0.4026, 0.1536, 0.3518, 0.1715, 0.3809, 0.1273, 0.4398, 0.6214, 0.4674, 0.5942, 0.4978, 0.5581, 0.4271, 0.5811, 0.4015, 0.5942, 0.4978, 0.565, 0.5244, 0.5339, 0.4492, 0.5581, 0.4271, 0.565, 0.5244, 0.5343, 0.5468, 0.5083, 0.4679, 0.5339, 0.4492, 0.5343, 0.5468, 0.5022, 0.5648, 0.4818, 0.483, 0.5083, 0.4679, 0.5022, 0.5648, 0.4693, 0.5784, 0.4544, 0.4944, 0.4818, 0.483, 0.4693, 0.5784, 0.4356, 0.5874, 0.4265, 0.5021, 0.4544, 0.4944, 0.4356, 0.5874, 0.4017, 0.5919, 0.3983, 0.5061, 0.4265, 0.5021, 0.4017, 0.5919, 0.3678, 0.5919, 0.37, 0.5063, 0.3983, 0.5061, 0.3678, 0.5919, 0.3341, 0.5875, 0.3419, 0.5028, 0.37, 0.5063, 0.3341, 0.5875, 0.301, 0.5787, 0.3143, 0.4956, 0.3419, 0.5028, 0.301, 0.5787, 0.2686, 0.5656, 0.2873, 0.4849, 0.3143, 0.4956, 0.2686, 0.5656, 0.2374, 0.5483, 0.2613, 0.4706, 0.2873, 0.4849, 0.2374, 0.5483, 0.2074, 0.527, 0.2364, 0.4529, 0.2613, 0.4706, 0.2074, 0.527, 0.1789, 0.5018, 0.2129, 0.4319, 0.2364, 0.4529, 0.1789, 0.5018, 0.1521, 0.4727, 0.1912, 0.4078, 0.2129, 0.4319, 0.1521, 0.4727, 0.1273, 0.4398, 0.1715, 0.3809, 0.1912, 0.4078, 0.2931, 0.2039, 0.3025, 0.2122, 0.2426, 0.3231, 0.2279, 0.3046, 0.3025, 0.2122, 0.3124, 0.2196, 0.2586, 0.3396, 0.2426, 0.3231, 0.3124, 0.2196, 0.3224, 0.2273, 0.2759, 0.3541, 0.2586, 0.3396, 0.3224, 0.2273, 0.3332, 0.2327, 0.2942, 0.3663, 0.2759, 0.3541, 0.3332, 0.2327, 0.3443, 0.2368, 0.3133, 0.3762, 0.2942, 0.3663, 0.3443, 0.2368, 0.3556, 0.2396, 0.333, 0.3835, 0.3133, 0.3762, 0.3556, 0.2396, 0.367, 0.2425, 0.3532, 0.3883, 0.333, 0.3835, 0.367, 0.2425, 0.3786, 0.2426, 0.3737, 0.3904, 0.3532, 0.3883, 0.3786, 0.2426, 0.3902, 0.2428, 0.3944, 0.3899, 0.3737, 0.3904, 0.3902, 0.2428, 0.4017, 0.2403, 0.4149, 0.3867, 0.3944, 0.3899, 0.4017, 0.2403, 0.4132, 0.2379, 0.4353, 0.3808, 0.4149, 0.3867, 0.4132, 0.2379, 0.4242, 0.2328, 0.4551, 0.3722, 0.4353, 0.3808, 0.4242, 0.2328, 0.4348, 0.2265, 0.4742, 0.3611, 0.4551, 0.3722, 0.4348, 0.2265, 0.4449, 0.2191, 0.4925, 0.3474, 0.4742, 0.3611, 0.4449, 0.2191, 0.4544, 0.2106, 0.5096, 0.3314, 0.4925, 0.3474, 0.4544, 0.2106, 0.4638, 0.2024, 0.5256, 0.313, 0.5096, 0.3314, 0.2849, 0.1939, 0.2931, 0.2039, 0.2279, 0.3046, 0.2147, 0.2843, 0.2774, 0.1833, 0.2849, 0.1939, 0.2147, 0.2843, 0.2032, 0.2626, 0.2699, 0.1731, 0.2774, 0.1833, 0.2032, 0.2626, 0.1934, 0.2397, 0.2632, 0.1626, 0.2699, 0.1731, 0.1934, 0.2397, 0.1856, 0.2157, 0.2579, 0.1513, 0.2632, 0.1626, 0.1856, 0.2157, 0.1797, 0.1908, 0.2535, 0.1403, 0.2579, 0.1513, 0.1797, 0.1908, 0.176, 0.1654, 0.2497, 0.1302, 0.2535, 0.1403, 0.176, 0.1654, 0.1748, 0.1397, 0.2471, 0.1209, 0.2497, 0.1302, 0.1748, 0.1397, 0.176, 0.1138, 0.5043, 0.1273, 0.5062, 0.1176, 0.5829, 0.101, 0.5848, 0.1322, 0.5015, 0.1379, 0.5043, 0.1273, 0.5848, 0.1322, 0.5836, 0.1621, 0.4976, 0.149, 0.5015, 0.1379, 0.5836, 0.1621, 0.5796, 0.191, 0.4928, 0.1604, 0.4976, 0.149, 0.5796, 0.191, 0.573, 0.2188, 0.4865, 0.1711, 0.4928, 0.1604, 0.573, 0.2188, 0.564, 0.2451, 0.48, 0.1823, 0.4865, 0.1711, 0.564, 0.2451, 0.553, 0.2697, 0.472, 0.1922, 0.48, 0.1823, 0.553, 0.2697, 0.5401, 0.2924, 0.4638, 0.2024, 0.472, 0.1922, 0.5401, 0.2924, 0.5256, 0.313])
me_cube.materials.append(mat_material_005)
me_cube.use_remesh_preserve_volume = False
me_cube.use_remesh_preserve_attributes = False
me_cube.use_mirror_vertex_groups = False
me_cube.update()

# ---- objects
ob_point_002 = bpy.data.objects.new('Point.002', light_point_002)
ob_point_001 = bpy.data.objects.new('Point.001', light_point_001)
ob_point = bpy.data.objects.new('Point', light_point)
ob_cube = bpy.data.objects.new('Cube', me_cube)

# ---- transforms, parenting, visibility, modifiers, constraints
ob_point_002.location = (1.467, 1.466, 3.014)
ob_point_002.lineart.crease_threshold = 0.0
ob_point_001.location = (-1.386, 0.05164, 5.585)
ob_point_001.lineart.crease_threshold = 0.0
ob_point.location = (0.4013, -1.357, 3.37)
ob_point.lineart.crease_threshold = 0.0
ob_cube.location = (0.0, 0.0, 2.43)
ob_cube.scale = (0.07, 0.07, 0.07)
ob_cube.lineart.crease_threshold = 0.0

# ---- collection membership
col_collection_1.objects.link(ob_point_002)
col_collection_1.objects.link(ob_point_001)
col_collection_1.objects.link(ob_point)
col_collection_1.objects.link(ob_cube)

# ---- scene / render settings (as saved in the file)
scene.frame_start = 1; scene.frame_end = 250; scene.frame_set(1)
scene.render.engine = 'CYCLES'
scene.render.resolution_percentage = 50
scene.render.dither_intensity = 0.0
scene.cycles.use_denoising = False
scene.cycles.samples = 128
scene.cycles.sampling_pattern = 'TABULATED_SOBOL'
scene.cycles.use_adaptive_sampling = False
scene.cycles.use_light_tree = False
scene.cycles.blur_glossy = 0.0
scene.cycles.sample_clamp_indirect = 0.0
scene.view_settings.view_transform = 'Standard'
bpy.context.view_layer.update()

# ---- added for rendering (the .blend has no active camera): camera
cam_auto = bpy.data.cameras.new('AutoCamera')
cam_auto.lens = 50.0
cam_auto.sensor_width = 36.0
cam_auto.clip_end = 1000.0
ob_auto_camera = bpy.data.objects.new('AutoCamera', cam_auto)
scene.collection.objects.link(ob_auto_camera)
ob_auto_camera.location = (3.5199, -4.22388, 6.04404)
ob_auto_camera.rotation_euler = (1.09748, -7.21219e-08, 0.694738)
scene.camera = ob_auto_camera
bpy.context.view_layer.update()
